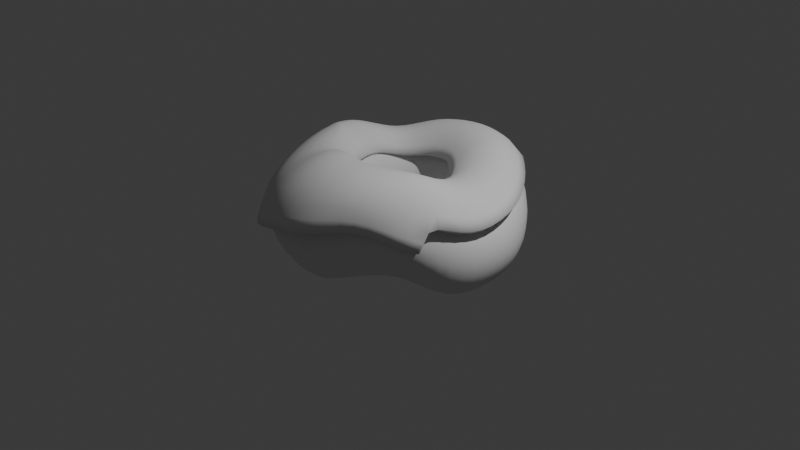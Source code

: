 # Source: doughnut.blend  (saved by Blender 4.0.36; exported with 4.5.12 LTS)
import bpy
from mathutils import Matrix  # noqa: F401  (used for matrix-valued properties, if any)

bpy.ops.wm.read_factory_settings(use_empty=True)
scene = bpy.context.scene
scene.name = 'Scene'

# ---- collections
col_collection = bpy.data.collections.new('Collection'); scene.collection.children.link(col_collection)

# ---- world
world_world = bpy.data.worlds.new('World'); scene.world = world_world
world_world.use_nodes = True; world_world.node_tree.nodes.clear()
_N = world_world.node_tree.nodes; _L = world_world.node_tree.links
n0 = _N.new('ShaderNodeOutputWorld'); n0.name = 'World Output'; n0.location = (300, 300)
n1 = _N.new('ShaderNodeBackground'); n1.name = 'Background'; n1.location = (10, 300)
n1.inputs[0].default_value = (0.05088, 0.05088, 0.05088, 1.0)
_L.new(n1.outputs[0], n0.inputs[0])
n0.is_active_output = True
world_world.color = (0.05088, 0.05088, 0.05088)
world_world.use_sun_shadow = False
world_world.sun_shadow_jitter_overblur = 0.0

# ---- cameras
cam_camera = bpy.data.cameras.new('Camera')
cam_camera.clip_end = 100.0
cam_camera.ortho_scale = 7.314

# ---- lights
light_light = bpy.data.lights.new('Light', 'POINT')
light_light.transmission_factor = 0.0
light_light.use_soft_falloff = False
light_light.energy = 1000.0
light_light.shadow_soft_size = 0.1
light_light.shadow_maximum_resolution = 0.006
light_light.use_absolute_resolution = True

# ---- meshes
me_torus = bpy.data.meshes.new('Torus')
me_torus.from_pydata([(1.345, -0.01655, 0.03066), (1.288, -0.02385, 0.2424), (1.136, -0.01575, 0.4111), (0.921, 0.002464, 0.503), (0.6856, 0.05237, 0.5206), (0.4957, 0.1185, 0.4308), (0.4471, 0.1222, 0.2097), (0.5572, 0.07214, -0.08131), (0.7367, 0.03043, -0.307), (0.9456, 0.00165, -0.396), (1.149, -0.006888, -0.3421), (1.294, -0.01158, -0.1832), (1.316, 0.2458, 0.03691), (1.258, 0.2341, 0.2478), (1.1, 0.2131, 0.4002), (0.8773, 0.1925, 0.4818), (0.6498, 0.1976, 0.4858), (0.4688, 0.2318, 0.3927), (0.4277, 0.222, 0.1737), (0.5413, 0.1784, -0.1123), (0.7252, 0.1578, -0.3311), (0.9276, 0.1808, -0.4015), (1.125, 0.2169, -0.3392), (1.267, 0.2406, -0.1786), (1.216, 0.5212, 0.04826), (1.15, 0.5095, 0.2655), (0.9867, 0.4775, 0.4242), (0.766, 0.4352, 0.4901), (0.5768, 0.3546, 0.4639), (0.4151, 0.3465, 0.361), (0.3858, 0.3195, 0.1415), (0.5008, 0.2838, -0.138), (0.6802, 0.2901, -0.3441), (0.8727, 0.3602, -0.4014), (1.056, 0.4377, -0.3378), (1.182, 0.4961, -0.1734), (1.024, 0.8167, 0.08327), (0.9592, 0.7987, 0.3025), (0.8175, 0.736, 0.4575), (0.6406, 0.6325, 0.4866), (0.4738, 0.5141, 0.4563), (0.336, 0.4594, 0.337), (0.3225, 0.4123, 0.1152), (0.4365, 0.3861, -0.1551), (0.6011, 0.4267, -0.3425), (0.7703, 0.5388, -0.3944), (0.9203, 0.6648, -0.3238), (1.013, 0.7664, -0.1485), (0.7842, 1.087, 0.1208), (0.7208, 1.066, 0.3427), (0.6102, 0.9685, 0.4915), (0.4644, 0.8347, 0.5391), (0.3424, 0.6648, 0.463), (0.2346, 0.563, 0.3234), (0.2404, 0.4959, 0.09629), (0.3514, 0.4815, -0.1626), (0.4952, 0.5518, -0.3356), (0.6328, 0.7006, -0.3845), (0.7425, 0.8713, -0.3061), (0.7974, 1.014, -0.1211), (0.5461, 1.286, 0.1377), (0.4878, 1.26, 0.3614), (0.4068, 1.138, 0.5066), (0.323, 1.013, 0.5404), (0.1872, 0.7908, 0.4787), (0.1198, 0.6491, 0.3166), (0.1444, 0.5645, 0.08439), (0.248, 0.5631, -0.1612), (0.3725, 0.6546, -0.3313), (0.4811, 0.8272, -0.3814), (0.553, 1.029, -0.2991), (0.5764, 1.198, -0.1093), (0.3109, 1.411, 0.1377), (0.2603, 1.38, 0.3602), (0.2012, 1.243, 0.5039), (0.114, 1.055, 0.5462), (0.02308, 0.8655, 0.4788), (-0.006166, 0.7064, 0.3103), (0.04097, 0.6123, 0.0773), (0.1354, 0.6206, -0.1596), (0.2363, 0.731, -0.3281), (0.2843, 0.9454, -0.3648), (0.3207, 1.166, -0.2822), (0.3279, 1.338, -0.09638), (0.01041, 1.509, 0.1382), (-0.01083, 1.451, 0.3445), (-0.05032, 1.303, 0.4873), (-0.09991, 1.102, 0.5308), (-0.1495, 0.9003, 0.4673), (-0.1427, 0.7343, 0.303), (-0.07346, 0.639, 0.07284), (0.01692, 0.652, -0.1601), (0.06869, 0.795, -0.3154), (0.06292, 1.038, -0.3419), (0.05054, 1.274, -0.2575), (0.03927, 1.439, -0.08555), (-0.2684, 1.507, 0.1021), (-0.2881, 1.445, 0.3063), (-0.3274, 1.315, 0.4635), (-0.3091, 1.093, 0.5037), (-0.3135, 0.8961, 0.4496), (-0.2729, 0.7323, 0.2917), (-0.189, 0.6395, 0.06629), (-0.1038, 0.6562, -0.1634), (-0.09371, 0.8159, -0.3111), (-0.1518, 1.07, -0.3378), (-0.2266, 1.318, -0.2554), (-0.2747, 1.483, -0.09198), (-0.5423, 1.448, 0.05752), (-0.5631, 1.389, 0.2613), (-0.5672, 1.261, 0.423), (-0.503, 1.045, 0.4727), (-0.4458, 0.8505, 0.4253), (-0.3818, 0.7, 0.2765), (-0.2928, 0.6115, 0.05367), (-0.2175, 0.6303, -0.1721), (-0.2387, 0.7901, -0.3188), (-0.3313, 1.034, -0.3541), (-0.4414, 1.269, -0.2835), (-0.5202, 1.424, -0.1314), (-0.7456, 1.306, -0.0009247), (-0.7705, 1.256, 0.2041), (-0.7409, 1.136, 0.3719), (-0.644, 0.9489, 0.4422), (-0.5556, 0.7778, 0.4072), (-0.4736, 0.646, 0.2659), (-0.3835, 0.5632, 0.0451), (-0.3195, 0.578, -0.183), (-0.361, 0.7233, -0.3344), (-0.4701, 0.9414, -0.3806), (-0.5933, 1.149, -0.3236), (-0.6959, 1.282, -0.1846), (-0.9256, 1.128, -0.03892), (-0.9455, 1.09, 0.1712), (-0.8806, 0.9821, 0.3415), (-0.7592, 0.8277, 0.4242), (-0.6443, 0.6871, 0.4025), (-0.5499, 0.5727, 0.2646), (-0.459, 0.4985, 0.0436), (-0.4089, 0.5085, -0.1884), (-0.4636, 0.6277, -0.3488), (-0.5889, 0.8107, -0.4055), (-0.7273, 0.9853, -0.3604), (-0.8522, 1.1, -0.2267), (-1.116, 0.9718, -0.01026), (-1.11, 0.933, 0.2004), (-1.007, 0.8297, 0.3608), (-0.8502, 0.6977, 0.4376), (-0.7137, 0.5835, 0.4152), (-0.607, 0.4854, 0.2726), (-0.5172, 0.4207, 0.04751), (-0.4847, 0.4267, -0.1871), (-0.558, 0.5223, -0.3521), (-0.7038, 0.6737, -0.4087), (-0.8682, 0.8239, -0.3586), (-1.023, 0.9314, -0.214), (-1.26, 0.8076, 0.05579), (-1.239, 0.7808, 0.272), (-1.113, 0.6874, 0.4174), (-0.9312, 0.5708, 0.4776), (-0.77, 0.4699, 0.4392), (-0.6472, 0.387, 0.2847), (-0.5606, 0.3314, 0.05393), (-0.5476, 0.3346, -0.1816), (-0.6476, 0.414, -0.3439), (-0.8163, 0.5392, -0.3927), (-1.003, 0.6674, -0.3293), (-1.171, 0.7646, -0.1658), (-1.34, 0.6027, 0.1031), (-1.309, 0.589, 0.3222), (-1.172, 0.5167, 0.4587), (-0.9956, 0.435, 0.5212), (-0.81, 0.349, 0.4637), (-0.6716, 0.2797, 0.2955), (-0.5887, 0.2337, 0.05902), (-0.5968, 0.2351, -0.1754), (-0.7161, 0.2946, -0.3321), (-0.9025, 0.3921, -0.3689), (-1.101, 0.4933, -0.2912), (-1.262, 0.5679, -0.1215), (-1.381, 0.3698, 0.1326), (-1.312, 0.5576, 0.3254), (-1.207, 0.3199, 0.4879), (-1.024, 0.2729, 0.5436), (-0.9989, 0.2668, 0.5364), (-0.6798, 0.1656, 0.2989), (-0.6024, 0.1305, 0.05899), (-0.6258, 0.1278, -0.173), (-0.7554, 0.161, -0.3268), (-0.9545, 0.2235, -0.3583), (-1.161, 0.2922, -0.2699), (-1.316, 0.3489, -0.08708), (-1.382, 0.3346, 0.1338), (-1.338, 0.3215, 0.3388), (-1.207, 0.2901, 0.4892), (-1.186, 0.09985, 0.4975), (-0.9971, 0.09357, 0.538), (-0.6756, 0.04821, 0.2974), (-0.6013, 0.02738, 0.0578), (-0.6293, 0.01476, -0.1733), (-0.7634, 0.01818, -0.327), (-0.9677, 0.04016, -0.3585), (-1.179, 0.06844, -0.2701), (-1.337, 0.0957, -0.08681), (-1.394, 0.0719, 0.1341), (-1.345, 0.07118, 0.3393), (-1.207, 0.07058, 0.4898), (-1.018, 0.06987, 0.5453), (-0.9627, -0.08224, 0.5373), (-0.6523, -0.06668, 0.3016), (-0.5815, -0.07237, 0.06271), (-0.6093, -0.09799, -0.1737), (-0.7486, -0.1121, -0.311), (-0.9518, -0.1275, -0.3383), (-1.158, -0.1463, -0.2578), (-1.311, -0.1585, -0.08684), (-1.359, -0.1913, 0.134), (-1.306, -0.1794, 0.339), (-1.166, -0.1487, 0.4893), (-0.9789, -0.1117, 0.5447), (-0.7425, -0.2174, 0.481), (-0.6089, -0.1718, 0.3189), (-0.5436, -0.1636, 0.07825), (-0.5676, -0.2058, -0.173), (-0.7039, -0.244, -0.3035), (-0.9002, -0.2943, -0.3248), (-1.098, -0.3457, -0.2367), (-1.241, -0.3908, -0.07148), (-1.275, -0.4437, 0.134), (-1.225, -0.4251, 0.339), (-1.088, -0.376, 0.4891), (-0.9079, -0.3062, 0.5443), (-0.6671, -0.3446, 0.5078), (-0.5495, -0.2592, 0.3543), (-0.49, -0.2422, 0.1056), (-0.509, -0.2972, -0.1602), (-0.6319, -0.3755, -0.3079), (-0.8103, -0.465, -0.3328), (-0.9883, -0.5556, -0.2493), (-1.225, -0.4214, -0.071), (-1.143, -0.6858, 0.134), (-1.098, -0.6735, 0.339), (-0.9761, -0.6091, 0.4891), (-0.7081, -0.632, 0.5749), (-0.5708, -0.4477, 0.548), (-0.4723, -0.3343, 0.3954), (-0.4204, -0.31, 0.137), (-0.4337, -0.3743, -0.1412), (-0.5367, -0.4928, -0.3132), (-0.6855, -0.6293, -0.3578), (-0.8365, -0.7565, -0.2801), (-0.9502, -0.848, -0.1015), (-0.7863, -1.081, 0.1284), (-0.9317, -0.9012, 0.3429), (-0.6805, -0.9371, 0.5414), (-0.5666, -0.7396, 0.6208), (-0.457, -0.5266, 0.5967), (-0.3796, -0.3957, 0.437), (-0.3362, -0.3669, 0.1666), (-0.3437, -0.4345, -0.1203), (-0.4214, -0.5913, -0.3139), (-0.5359, -0.7658, -0.3758), (-0.6544, -0.9244, -0.3036), (-0.7468, -1.033, -0.1147), (-0.5543, -1.194, 0.1922), (-0.5388, -1.149, 0.4274), (-0.4843, -1.012, 0.603), (-0.4059, -0.7967, 0.6739), (-0.3289, -0.5778, 0.6424), (-0.2741, -0.4427, 0.4716), (-0.2401, -0.4109, 0.1898), (-0.2439, -0.473, -0.09016), (-0.293, -0.6677, -0.303), (-0.3701, -0.8693, -0.3732), (-0.4554, -1.034, -0.2787), (-0.5233, -1.146, -0.06876), (-0.3028, -1.246, 0.2602), (-0.2974, -1.189, 0.4975), (-0.27, -1.032, 0.66), (-0.2307, -0.823, 0.7245), (-0.1903, -0.6102, 0.6737), (-0.1594, -0.4744, 0.4921), (-0.1391, -0.4285, 0.2204), (-0.1359, -0.4933, -0.05933), (-0.1552, -0.7145, -0.283), (-0.1929, -0.9379, -0.3552), (-0.2403, -1.11, -0.2486), (-0.2807, -1.228, -0.02165), (-0.03867, -1.274, 0.2863), (-0.04389, -1.188, 0.5295), (-0.04424, -1.037, 0.6809), (-0.04443, -0.8317, 0.7365), (-0.04427, -0.6272, 0.681), (-0.03993, -0.4885, 0.4943), (-0.03564, -0.4237, 0.2518), (-0.02378, -0.4889, -0.02898), (-0.01321, -0.7248, -0.2572), (-0.008889, -0.9731, -0.3442), (-0.01667, -1.158, -0.2317), (-0.0277, -1.261, 6.884e-05), (0.2266, -1.248, 0.2864), (0.2108, -1.164, 0.529), (0.1816, -1.017, 0.6791), (0.1416, -0.8155, 0.734), (0.1016, -0.6144, 0.6791), (0.07394, -0.4599, 0.5168), (0.06739, -0.4122, 0.2772), (0.08937, -0.4746, -0.007403), (0.1296, -0.7015, -0.2384), (0.1698, -0.9294, -0.2947), (0.202, -1.118, -0.1824), (0.2224, -1.232, 0.03364), (0.4767, -1.123, 0.324), (0.4557, -1.089, 0.529), (0.3982, -0.9508, 0.6791), (0.3198, -0.7482, 0.734), (0.2413, -0.5637, 0.6791), (0.1839, -0.428, 0.529), (0.1672, -0.3859, 0.2868), (0.1999, -0.4442, 0.0002904), (0.2684, -0.6467, -0.2315), (0.3393, -0.8149, -0.2307), (0.4089, -0.979, -0.1097), (0.4607, -1.094, 0.08145), (0.7118, -0.9977, 0.324), (0.6813, -0.9688, 0.529), (0.5979, -0.8273, 0.6791), (0.484, -0.6432, 0.734), (0.3701, -0.4862, 0.6791), (0.2844, -0.3762, 0.5303), (0.2563, -0.3369, 0.2891), (0.3028, -0.3932, 0.0002904), (0.3972, -0.5606, -0.2315), (0.5001, -0.6775, -0.2047), (0.603, -0.795, -0.06863), (0.6813, -0.9159, 0.119), (0.9256, -0.871, 0.2672), (0.8841, -0.8368, 0.4914), (0.7729, -0.6766, 0.6791), (0.628, -0.5006, 0.734), (0.4856, -0.4082, 0.6604), (0.367, -0.2954, 0.5343), (0.329, -0.2614, 0.2939), (0.3929, -0.3187, 0.0002904), (0.5101, -0.4471, -0.2315), (0.6475, -0.5498, -0.2307), (0.7836, -0.6672, -0.1097), (0.8862, -0.7928, 0.06626), (1.107, -0.711, 0.1728), (1.052, -0.6514, 0.4505), (0.9222, -0.5255, 0.637), (0.75, -0.3756, 0.7047), (0.5819, -0.3168, 0.6291), (0.4305, -0.199, 0.5285), (0.3846, -0.1723, 0.2914), (0.4664, -0.2315, -0.006491), (0.6037, -0.3316, -0.2384), (0.7743, -0.4456, -0.2947), (0.94, -0.5485, -0.2045), (1.064, -0.6543, -0.04734), (1.24, -0.499, 0.1026), (1.182, -0.464, 0.3625), (1.039, -0.3824, 0.5472), (0.8453, -0.2601, 0.638), (0.6486, -0.2018, 0.5995), (0.4748, -0.09704, 0.5048), (0.4239, -0.07654, 0.2737), (0.5187, -0.1351, -0.02404), (0.6744, -0.2157, -0.2559), (0.8712, -0.3297, -0.364), (1.059, -0.4078, -0.3), (1.197, -0.4827, -0.1517), (1.322, -0.2728, 0.04108), (1.263, -0.2614, 0.2782), (1.111, -0.2117, 0.4672), (0.9069, -0.1427, 0.5597), (0.6838, -0.0793, 0.5612), (0.4972, 0.008769, 0.4703), (0.4453, 0.02221, 0.2448), (0.5493, -0.03299, -0.05017), (0.7193, -0.09442, -0.2802), (0.9265, -0.1682, -0.382), (1.129, -0.2249, -0.3435), (1.273, -0.2592, -0.1872)], [], [(0, 12, 13, 1), (1, 13, 14, 2), (2, 14, 15, 3), (3, 15, 16, 4), (4, 16, 17, 5), (5, 17, 18, 6), (6, 18, 19, 7), (7, 19, 20, 8), (8, 20, 21, 9), (9, 21, 22, 10), (10, 22, 23, 11), (11, 23, 12, 0), (12, 24, 25, 13), (13, 25, 26, 14), (14, 26, 27, 15), (15, 27, 28, 16), (16, 28, 29, 17), (17, 29, 30, 18), (18, 30, 31, 19), (19, 31, 32, 20), (20, 32, 33, 21), (21, 33, 34, 22), (22, 34, 35, 23), (23, 35, 24, 12), (24, 36, 37, 25), (25, 37, 38, 26), (26, 38, 39, 27), (27, 39, 40, 28), (28, 40, 41, 29), (29, 41, 42, 30), (30, 42, 43, 31), (31, 43, 44, 32), (32, 44, 45, 33), (33, 45, 46, 34), (34, 46, 47, 35), (35, 47, 36, 24), (36, 48, 49, 37), (37, 49, 50, 38), (38, 50, 51, 39), (39, 51, 52, 40), (40, 52, 53, 41), (41, 53, 54, 42), (42, 54, 55, 43), (43, 55, 56, 44), (44, 56, 57, 45), (45, 57, 58, 46), (46, 58, 59, 47), (47, 59, 48, 36), (48, 60, 61, 49), (49, 61, 62, 50), (50, 62, 63, 51), (51, 63, 64, 52), (52, 64, 65, 53), (53, 65, 66, 54), (54, 66, 67, 55), (55, 67, 68, 56), (56, 68, 69, 57), (57, 69, 70, 58), (58, 70, 71, 59), (59, 71, 60, 48), (60, 72, 73, 61), (61, 73, 74, 62), (62, 74, 75, 63), (63, 75, 76, 64), (64, 76, 77, 65), (65, 77, 78, 66), (66, 78, 79, 67), (67, 79, 80, 68), (68, 80, 81, 69), (69, 81, 82, 70), (70, 82, 83, 71), (71, 83, 72, 60), (72, 84, 85, 73), (73, 85, 86, 74), (74, 86, 87, 75), (75, 87, 88, 76), (76, 88, 89, 77), (77, 89, 90, 78), (78, 90, 91, 79), (79, 91, 92, 80), (80, 92, 93, 81), (81, 93, 94, 82), (82, 94, 95, 83), (83, 95, 84, 72), (84, 96, 97, 85), (85, 97, 98, 86), (86, 98, 99, 87), (87, 99, 100, 88), (88, 100, 101, 89), (89, 101, 102, 90), (90, 102, 103, 91), (91, 103, 104, 92), (92, 104, 105, 93), (93, 105, 106, 94), (94, 106, 107, 95), (95, 107, 96, 84), (96, 108, 109, 97), (97, 109, 110, 98), (98, 110, 111, 99), (99, 111, 112, 100), (100, 112, 113, 101), (101, 113, 114, 102), (102, 114, 115, 103), (103, 115, 116, 104), (104, 116, 117, 105), (105, 117, 118, 106), (106, 118, 119, 107), (107, 119, 108, 96), (108, 120, 121, 109), (109, 121, 122, 110), (110, 122, 123, 111), (111, 123, 124, 112), (112, 124, 125, 113), (113, 125, 126, 114), (114, 126, 127, 115), (115, 127, 128, 116), (116, 128, 129, 117), (117, 129, 130, 118), (118, 130, 131, 119), (119, 131, 120, 108), (120, 132, 133, 121), (121, 133, 134, 122), (122, 134, 135, 123), (123, 135, 136, 124), (124, 136, 137, 125), (125, 137, 138, 126), (126, 138, 139, 127), (127, 139, 140, 128), (128, 140, 141, 129), (129, 141, 142, 130), (130, 142, 143, 131), (131, 143, 132, 120), (132, 144, 145, 133), (133, 145, 146, 134), (134, 146, 147, 135), (135, 147, 148, 136), (136, 148, 149, 137), (137, 149, 150, 138), (138, 150, 151, 139), (139, 151, 152, 140), (140, 152, 153, 141), (141, 153, 154, 142), (142, 154, 155, 143), (143, 155, 144, 132), (144, 156, 157, 145), (145, 157, 158, 146), (146, 158, 159, 147), (147, 159, 160, 148), (148, 160, 161, 149), (149, 161, 162, 150), (150, 162, 163, 151), (151, 163, 164, 152), (152, 164, 165, 153), (153, 165, 166, 154), (154, 166, 167, 155), (155, 167, 156, 144), (156, 168, 169, 157), (157, 169, 170, 158), (158, 170, 171, 159), (159, 171, 172, 160), (160, 172, 173, 161), (161, 173, 174, 162), (162, 174, 175, 163), (163, 175, 176, 164), (164, 176, 177, 165), (165, 177, 178, 166), (166, 178, 179, 167), (167, 179, 168, 156), (168, 180, 181, 169), (169, 181, 182, 170), (170, 182, 183, 171), (171, 183, 184, 172), (172, 184, 185, 173), (173, 185, 186, 174), (174, 186, 187, 175), (175, 187, 188, 176), (176, 188, 189, 177), (177, 189, 190, 178), (178, 190, 191, 179), (179, 191, 180, 168), (180, 192, 193, 181), (181, 193, 194, 182), (182, 194, 195, 183), (183, 195, 196, 184), (184, 196, 197, 185), (185, 197, 198, 186), (186, 198, 199, 187), (187, 199, 200, 188), (188, 200, 201, 189), (189, 201, 202, 190), (190, 202, 203, 191), (191, 203, 192, 180), (192, 204, 205, 193), (193, 205, 206, 194), (194, 206, 207, 195), (195, 207, 208, 196), (196, 208, 209, 197), (197, 209, 210, 198), (198, 210, 211, 199), (199, 211, 212, 200), (200, 212, 213, 201), (201, 213, 214, 202), (202, 214, 215, 203), (203, 215, 204, 192), (204, 216, 217, 205), (205, 217, 218, 206), (206, 218, 219, 207), (207, 219, 220, 208), (208, 220, 221, 209), (209, 221, 222, 210), (210, 222, 223, 211), (211, 223, 224, 212), (212, 224, 225, 213), (213, 225, 226, 214), (214, 226, 227, 215), (215, 227, 216, 204), (216, 228, 229, 217), (217, 229, 230, 218), (218, 230, 231, 219), (219, 231, 232, 220), (220, 232, 233, 221), (221, 233, 234, 222), (222, 234, 235, 223), (223, 235, 236, 224), (224, 236, 237, 225), (225, 237, 238, 226), (226, 238, 239, 227), (227, 239, 228, 216), (228, 240, 241, 229), (229, 241, 242, 230), (230, 242, 243, 231), (231, 243, 244, 232), (232, 244, 245, 233), (233, 245, 246, 234), (234, 246, 247, 235), (235, 247, 248, 236), (236, 248, 249, 237), (237, 249, 250, 238), (238, 250, 251, 239), (239, 251, 240, 228), (240, 252, 253, 241), (241, 253, 254, 242), (242, 254, 255, 243), (243, 255, 256, 244), (244, 256, 257, 245), (245, 257, 258, 246), (246, 258, 259, 247), (247, 259, 260, 248), (248, 260, 261, 249), (249, 261, 262, 250), (250, 262, 263, 251), (251, 263, 252, 240), (252, 264, 265, 253), (253, 265, 266, 254), (254, 266, 267, 255), (255, 267, 268, 256), (256, 268, 269, 257), (257, 269, 270, 258), (258, 270, 271, 259), (259, 271, 272, 260), (260, 272, 273, 261), (261, 273, 274, 262), (262, 274, 275, 263), (263, 275, 264, 252), (264, 276, 277, 265), (265, 277, 278, 266), (266, 278, 279, 267), (267, 279, 280, 268), (268, 280, 281, 269), (269, 281, 282, 270), (270, 282, 283, 271), (271, 283, 284, 272), (272, 284, 285, 273), (273, 285, 286, 274), (274, 286, 287, 275), (275, 287, 276, 264), (276, 288, 289, 277), (277, 289, 290, 278), (278, 290, 291, 279), (279, 291, 292, 280), (280, 292, 293, 281), (281, 293, 294, 282), (282, 294, 295, 283), (283, 295, 296, 284), (284, 296, 297, 285), (285, 297, 298, 286), (286, 298, 299, 287), (287, 299, 288, 276), (288, 300, 301, 289), (289, 301, 302, 290), (290, 302, 303, 291), (291, 303, 304, 292), (292, 304, 305, 293), (293, 305, 306, 294), (294, 306, 307, 295), (295, 307, 308, 296), (296, 308, 309, 297), (297, 309, 310, 298), (298, 310, 311, 299), (299, 311, 300, 288), (300, 312, 313, 301), (301, 313, 314, 302), (302, 314, 315, 303), (303, 315, 316, 304), (304, 316, 317, 305), (305, 317, 318, 306), (306, 318, 319, 307), (307, 319, 320, 308), (308, 320, 321, 309), (309, 321, 322, 310), (310, 322, 323, 311), (311, 323, 312, 300), (312, 324, 325, 313), (313, 325, 326, 314), (314, 326, 327, 315), (315, 327, 328, 316), (316, 328, 329, 317), (317, 329, 330, 318), (318, 330, 331, 319), (319, 331, 332, 320), (320, 332, 333, 321), (321, 333, 334, 322), (322, 334, 335, 323), (323, 335, 324, 312), (324, 336, 337, 325), (325, 337, 338, 326), (326, 338, 339, 327), (327, 339, 340, 328), (328, 340, 341, 329), (329, 341, 342, 330), (330, 342, 343, 331), (331, 343, 344, 332), (332, 344, 345, 333), (333, 345, 346, 334), (334, 346, 347, 335), (335, 347, 336, 324), (336, 348, 349, 337), (337, 349, 350, 338), (338, 350, 351, 339), (339, 351, 352, 340), (340, 352, 353, 341), (341, 353, 354, 342), (342, 354, 355, 343), (343, 355, 356, 344), (344, 356, 357, 345), (345, 357, 358, 346), (346, 358, 359, 347), (347, 359, 348, 336), (348, 360, 361, 349), (349, 361, 362, 350), (350, 362, 363, 351), (351, 363, 364, 352), (352, 364, 365, 353), (353, 365, 366, 354), (354, 366, 367, 355), (355, 367, 368, 356), (356, 368, 369, 357), (357, 369, 370, 358), (358, 370, 371, 359), (359, 371, 360, 348), (360, 372, 373, 361), (361, 373, 374, 362), (362, 374, 375, 363), (363, 375, 376, 364), (364, 376, 377, 365), (365, 377, 378, 366), (366, 378, 379, 367), (367, 379, 380, 368), (368, 380, 381, 369), (369, 381, 382, 370), (370, 382, 383, 371), (371, 383, 372, 360), (372, 0, 1, 373), (373, 1, 2, 374), (374, 2, 3, 375), (375, 3, 4, 376), (376, 4, 5, 377), (377, 5, 6, 378), (378, 6, 7, 379), (379, 7, 8, 380), (380, 8, 9, 381), (381, 9, 10, 382), (382, 10, 11, 383), (383, 11, 0, 372)])
me_torus.polygons.foreach_set('use_smooth', [True] * 384)
_uv = me_torus.uv_layers.new(name='UVMap')
_uv.uv.foreach_set('vector', [0.5, 0.5, 0.5312, 0.5, 0.5312, 0.5833, 0.4993, 0.584, 0.4993, 0.584, 0.5312, 0.5833, 0.5304, 0.6671, 0.5001, 0.6685, 0.5001, 0.6685, 0.5304, 0.6671, 0.5295, 0.7528, 0.502, 0.7411, 0.502, 0.7411, 0.5295, 0.7528, 0.5348, 0.8277, 0.509, 0.8266, 0.509, 0.8266, 0.5348, 0.8277, 0.5431, 0.8803, 0.5146, 0.8752, 0.5146, 0.8752, 0.5431, 0.8803, 0.5485, 0.9512, 0.5212, 0.9363, 0.5187, -0.07327, 0.5474, -0.05272, 0.5423, 0.05492, 0.5162, 0.04047, 0.5162, 0.04047, 0.5423, 0.05492, 0.5344, 0.162, 0.507, 0.154, 0.507, 0.154, 0.5344, 0.162, 0.5313, 0.25, 0.5009, 0.2492, 0.5009, 0.2492, 0.5313, 0.25, 0.5312, 0.3333, 0.5, 0.3333, 0.5, 0.3333, 0.5312, 0.3333, 0.5313, 0.4167, 0.5, 0.4167, 0.5, 0.4167, 0.5313, 0.4167, 0.5312, 0.5, 0.5, 0.5, 0.5312, 0.5, 0.5625, 0.5, 0.5625, 0.5833, 0.5312, 0.5833, 0.5312, 0.5833, 0.5625, 0.5833, 0.5622, 0.667, 0.5304, 0.6671, 0.5304, 0.6671, 0.5622, 0.667, 0.5607, 0.7539, 0.5295, 0.7528, 0.5295, 0.7528, 0.5607, 0.7539, 0.5622, 0.8317, 0.5348, 0.8277, 0.5348, 0.8277, 0.5622, 0.8317, 0.5709, 0.8886, 0.5431, 0.8803, 0.5431, 0.8803, 0.5709, 0.8886, 0.5746, 0.9662, 0.5485, 0.9512, 0.5474, -0.05272, 0.574, -0.0342, 0.5684, 0.06766, 0.5423, 0.05492, 0.5423, 0.05492, 0.5684, 0.06766, 0.563, 0.166, 0.5344, 0.162, 0.5344, 0.162, 0.563, 0.166, 0.5625, 0.25, 0.5313, 0.25, 0.5313, 0.25, 0.5625, 0.25, 0.5625, 0.3333, 0.5312, 0.3333, 0.5312, 0.3333, 0.5625, 0.3333, 0.5625, 0.4167, 0.5313, 0.4167, 0.5313, 0.4167, 0.5625, 0.4167, 0.5625, 0.5, 0.5312, 0.5, 0.5625, 0.5, 0.5937, 0.5, 0.5938, 0.5833, 0.5625, 0.5833, 0.5625, 0.5833, 0.5938, 0.5833, 0.5938, 0.6667, 0.5622, 0.667, 0.5622, 0.667, 0.5938, 0.6667, 0.6054, 0.7518, 0.5607, 0.7539, 0.5607, 0.7539, 0.6054, 0.7518, 0.5929, 0.8344, 0.5622, 0.8317, 0.5622, 0.8317, 0.5929, 0.8344, 0.5987, 0.899, 0.5709, 0.8886, 0.5709, 0.8886, 0.5987, 0.899, 0.6009, 0.9797, 0.5746, 0.9662, 0.574, -0.0342, 0.6004, -0.01974, 0.5961, 0.0771, 0.5684, 0.06766, 0.5684, 0.06766, 0.5961, 0.0771, 0.5938, 0.1667, 0.563, 0.166, 0.563, 0.166, 0.5938, 0.1667, 0.5938, 0.25, 0.5625, 0.25, 0.5625, 0.25, 0.5938, 0.25, 0.5938, 0.3333, 0.5625, 0.3333, 0.5625, 0.3333, 0.5938, 0.3333, 0.5937, 0.4167, 0.5625, 0.4167, 0.5625, 0.4167, 0.5937, 0.4167, 0.5937, 0.5, 0.5625, 0.5, 0.5937, 0.5, 0.625, 0.5, 0.625, 0.5833, 0.5938, 0.5833, 0.5938, 0.5833, 0.625, 0.5833, 0.625, 0.6667, 0.5938, 0.6667, 0.5938, 0.6667, 0.625, 0.6667, 0.625, 0.75, 0.6054, 0.7518, 0.6054, 0.7518, 0.625, 0.75, 0.6245, 0.8359, 0.5929, 0.8344, 0.5929, 0.8344, 0.6245, 0.8359, 0.6282, 0.909, 0.5987, 0.899, 0.5987, 0.899, 0.6282, 0.909, 0.6293, 0.9906, 0.6009, 0.9797, 0.6004, -0.01974, 0.6286, -0.009829, 0.6254, 0.08198, 0.5961, 0.0771, 0.5961, 0.0771, 0.6254, 0.08198, 0.625, 0.1667, 0.5938, 0.1667, 0.5938, 0.1667, 0.625, 0.1667, 0.625, 0.25, 0.5938, 0.25, 0.5938, 0.25, 0.625, 0.25, 0.625, 0.3333, 0.5938, 0.3333, 0.5938, 0.3333, 0.625, 0.3333, 0.625, 0.4167, 0.5937, 0.4167, 0.5937, 0.4167, 0.625, 0.4167, 0.625, 0.5, 0.5937, 0.5, 0.625, 0.5, 0.6563, 0.5, 0.6563, 0.5833, 0.625, 0.5833, 0.625, 0.5833, 0.6563, 0.5833, 0.6562, 0.6667, 0.625, 0.6667, 0.625, 0.6667, 0.6562, 0.6667, 0.6565, 0.7298, 0.625, 0.75, 0.625, 0.75, 0.6565, 0.7298, 0.6584, 0.8366, 0.6245, 0.8359, 0.6245, 0.8359, 0.6584, 0.8366, 0.6605, 0.916, 0.6282, 0.909, 0.6282, 0.909, 0.6605, 0.916, 0.6607, 0.9979, 0.6293, 0.9906, 0.6286, -0.009829, 0.6596, -0.004041, 0.6568, 0.08318, 0.6254, 0.08198, 0.6254, 0.08198, 0.6568, 0.08318, 0.6562, 0.1667, 0.625, 0.1667, 0.625, 0.1667, 0.6562, 0.1667, 0.6563, 0.25, 0.625, 0.25, 0.625, 0.25, 0.6563, 0.25, 0.6562, 0.3333, 0.625, 0.3333, 0.625, 0.3333, 0.6562, 0.3333, 0.6562, 0.4167, 0.625, 0.4167, 0.625, 0.4167, 0.6562, 0.4167, 0.6563, 0.5, 0.625, 0.5, 0.6563, 0.5, 0.6875, 0.5, 0.6875, 0.5833, 0.6563, 0.5833, 0.6563, 0.5833, 0.6875, 0.5833, 0.6877, 0.6671, 0.6562, 0.6667, 0.6562, 0.6667, 0.6877, 0.6671, 0.6892, 0.7532, 0.6565, 0.7298, 0.6565, 0.7298, 0.6892, 0.7532, 0.6929, 0.8378, 0.6584, 0.8366, 0.6584, 0.8366, 0.6929, 0.8378, 0.6954, 0.9188, 0.6605, 0.916, 0.6605, 0.916, 0.6954, 0.9188, 0.6936, 1.002, 0.6607, 0.9979, 0.6596, -0.004041, 0.6939, -0.001345, 0.6895, 0.08302, 0.6568, 0.08318, 0.6568, 0.08318, 0.6895, 0.08302, 0.6875, 0.1667, 0.6562, 0.1667, 0.6562, 0.1667, 0.6875, 0.1667, 0.6875, 0.25, 0.6563, 0.25, 0.6563, 0.25, 0.6875, 0.25, 0.6875, 0.3333, 0.6562, 0.3333, 0.6562, 0.3333, 0.6875, 0.3333, 0.6875, 0.4167, 0.6562, 0.4167, 0.6562, 0.4167, 0.6875, 0.4167, 0.6875, 0.5, 0.6563, 0.5, 0.6875, 0.5, 0.7188, 0.5, 0.7191, 0.5837, 0.6875, 0.5833, 0.6875, 0.5833, 0.7191, 0.5837, 0.7202, 0.6688, 0.6877, 0.6671, 0.6877, 0.6671, 0.7202, 0.6688, 0.7232, 0.7536, 0.6892, 0.7532, 0.6892, 0.7532, 0.7232, 0.7536, 0.7285, 0.8368, 0.6929, 0.8378, 0.6929, 0.8378, 0.7285, 0.8368, 0.7319, 0.9181, 0.6954, 0.9188, 0.6954, 0.9188, 0.7319, 0.9181, 0.7301, 1.001, 0.6936, 1.002, 0.6939, -0.001345, 0.7286, -0.001168, 0.7231, 0.0829, 0.6895, 0.08302, 0.6895, 0.08302, 0.7231, 0.0829, 0.7194, 0.1662, 0.6875, 0.1667, 0.6875, 0.1667, 0.7194, 0.1662, 0.7188, 0.25, 0.6875, 0.25, 0.6875, 0.25, 0.7188, 0.25, 0.7188, 0.3333, 0.6875, 0.3333, 0.6875, 0.3333, 0.7188, 0.3333, 0.7188, 0.4167, 0.6875, 0.4167, 0.6875, 0.4167, 0.7188, 0.4167, 0.7188, 0.5, 0.6875, 0.5, 0.7188, 0.5, 0.7506, 0.5002, 0.7517, 0.5842, 0.7191, 0.5837, 0.7191, 0.5837, 0.7517, 0.5842, 0.7542, 0.6682, 0.7202, 0.6688, 0.7202, 0.6688, 0.7542, 0.6682, 0.7583, 0.7516, 0.7232, 0.7536, 0.7232, 0.7536, 0.7583, 0.7516, 0.7651, 0.8328, 0.7285, 0.8368, 0.7285, 0.8368, 0.7651, 0.8328, 0.7692, 0.9159, 0.7319, 0.9181, 0.7319, 0.9181, 0.7692, 0.9159, 0.7664, 0.999, 0.7301, 1.001, 0.7286, -0.001168, 0.7648, -0.001715, 0.7574, 0.08246, 0.7231, 0.0829, 0.7231, 0.0829, 0.7574, 0.08246, 0.7522, 0.1659, 0.7194, 0.1662, 0.7194, 0.1662, 0.7522, 0.1659, 0.7503, 0.2499, 0.7188, 0.25, 0.7188, 0.25, 0.7503, 0.2499, 0.7501, 0.3333, 0.7188, 0.3333, 0.7188, 0.3333, 0.7501, 0.3333, 0.7502, 0.4167, 0.7188, 0.4167, 0.7188, 0.4167, 0.7502, 0.4167, 0.7506, 0.5002, 0.7188, 0.5, 0.7506, 0.5002, 0.783, 0.5007, 0.7849, 0.5835, 0.7517, 0.5842, 0.7517, 0.5842, 0.7849, 0.5835, 0.7881, 0.6667, 0.7542, 0.6682, 0.7542, 0.6682, 0.7881, 0.6667, 0.7935, 0.7449, 0.7583, 0.7516, 0.7583, 0.7516, 0.7935, 0.7449, 0.8004, 0.8247, 0.7651, 0.8328, 0.7651, 0.8328, 0.8004, 0.8247, 0.8037, 0.9112, 0.7692, 0.9159, 0.7692, 0.9159, 0.8037, 0.9112, 0.8006, 0.9972, 0.7664, 0.999, 0.7648, -0.001715, 0.7999, -0.002149, 0.7909, 0.08183, 0.7574, 0.08246, 0.7574, 0.08246, 0.7909, 0.08183, 0.785, 0.1673, 0.7522, 0.1659, 0.7522, 0.1659, 0.785, 0.1673, 0.7823, 0.2505, 0.7503, 0.2499, 0.7503, 0.2499, 0.7823, 0.2505, 0.7819, 0.3339, 0.7501, 0.3333, 0.7501, 0.3333, 0.7819, 0.3339, 0.7821, 0.4174, 0.7502, 0.4167, 0.7502, 0.4167, 0.7821, 0.4174, 0.783, 0.5007, 0.7506, 0.5002, 0.783, 0.5007, 0.8155, 0.5006, 0.818, 0.5841, 0.7849, 0.5835, 0.7849, 0.5835, 0.818, 0.5841, 0.8216, 0.6623, 0.7881, 0.6667, 0.7881, 0.6667, 0.8216, 0.6623, 0.8273, 0.7369, 0.7935, 0.7449, 0.7935, 0.7449, 0.8273, 0.7369, 0.833, 0.8167, 0.8004, 0.8247, 0.8004, 0.8247, 0.833, 0.8167, 0.835, 0.9072, 0.8037, 0.9112, 0.8037, 0.9112, 0.835, 0.9072, 0.8327, 0.9959, 0.8006, 0.9972, 0.7999, -0.002149, 0.8328, -0.002106, 0.8232, 0.08546, 0.7909, 0.08183, 0.7909, 0.08183, 0.8232, 0.08546, 0.8172, 0.1693, 0.785, 0.1673, 0.785, 0.1673, 0.8172, 0.1693, 0.8143, 0.2518, 0.7823, 0.2505, 0.7823, 0.2505, 0.8143, 0.2518, 0.8135, 0.3347, 0.7819, 0.3339, 0.7819, 0.3339, 0.8135, 0.3347, 0.8141, 0.4181, 0.7821, 0.4174, 0.7821, 0.4174, 0.8141, 0.4181, 0.8155, 0.5006, 0.783, 0.5007, 0.8155, 0.5006, 0.8488, 0.5002, 0.8519, 0.5802, 0.818, 0.5841, 0.818, 0.5841, 0.8519, 0.5802, 0.8548, 0.6568, 0.8216, 0.6623, 0.8216, 0.6623, 0.8548, 0.6568, 0.8588, 0.7325, 0.8273, 0.7369, 0.8273, 0.7369, 0.8588, 0.7325, 0.8628, 0.8117, 0.833, 0.8167, 0.833, 0.8167, 0.8628, 0.8117, 0.8653, 0.9041, 0.835, 0.9072, 0.835, 0.9072, 0.8653, 0.9041, 0.863, 0.995, 0.8327, 0.9959, 0.8328, -0.002106, 0.8638, -0.001509, 0.8549, 0.08752, 0.8232, 0.08546, 0.8232, 0.08546, 0.8549, 0.08752, 0.8488, 0.1705, 0.8172, 0.1693, 0.8172, 0.1693, 0.8488, 0.1705, 0.846, 0.2525, 0.8143, 0.2518, 0.8143, 0.2518, 0.846, 0.2525, 0.8452, 0.3348, 0.8135, 0.3347, 0.8135, 0.3347, 0.8452, 0.3348, 0.8466, 0.4175, 0.8141, 0.4181, 0.8141, 0.4181, 0.8466, 0.4175, 0.8488, 0.5002, 0.8155, 0.5006, 0.8488, 0.5002, 0.8811, 0.4998, 0.8844, 0.577, 0.8519, 0.5802, 0.8519, 0.5802, 0.8844, 0.577, 0.8868, 0.6536, 0.8548, 0.6568, 0.8548, 0.6568, 0.8868, 0.6536, 0.8888, 0.7328, 0.8588, 0.7325, 0.8588, 0.7325, 0.8888, 0.7328, 0.8915, 0.8106, 0.8628, 0.8117, 0.8628, 0.8117, 0.8915, 0.8106, 0.8943, 0.902, 0.8653, 0.9041, 0.8653, 0.9041, 0.8943, 0.902, 0.892, 0.9944, 0.863, 0.995, 0.8638, -0.001509, 0.8933, -0.000602, 0.8857, 0.08937, 0.8549, 0.08752, 0.8549, 0.08752, 0.8857, 0.08937, 0.8799, 0.1712, 0.8488, 0.1705, 0.8488, 0.1705, 0.8799, 0.1712, 0.8773, 0.2525, 0.846, 0.2525, 0.846, 0.2525, 0.8773, 0.2525, 0.8767, 0.3346, 0.8452, 0.3348, 0.8452, 0.3348, 0.8767, 0.3346, 0.8785, 0.417, 0.8466, 0.4175, 0.8466, 0.4175, 0.8785, 0.417, 0.8811, 0.4998, 0.8488, 0.5002, 0.8811, 0.4998, 0.911, 0.4997, 0.9133, 0.579, 0.8844, 0.577, 0.8844, 0.577, 0.9133, 0.579, 0.9154, 0.6521, 0.8868, 0.6536, 0.8868, 0.6536, 0.9154, 0.6521, 0.9176, 0.7321, 0.8888, 0.7328, 0.8888, 0.7328, 0.9176, 0.7321, 0.9205, 0.8104, 0.8915, 0.8106, 0.8915, 0.8106, 0.9205, 0.8104, 0.9228, 0.9004, 0.8943, 0.902, 0.8943, 0.902, 0.9228, 0.9004, 0.9207, 0.9938, 0.892, 0.9944, 0.8933, -0.000602, 0.9222, 0.0004466, 0.9159, 0.09097, 0.8857, 0.08937, 0.8857, 0.08937, 0.9159, 0.09097, 0.9108, 0.1725, 0.8799, 0.1712, 0.8799, 0.1712, 0.9108, 0.1725, 0.9083, 0.2529, 0.8773, 0.2525, 0.8773, 0.2525, 0.9083, 0.2529, 0.9076, 0.3347, 0.8767, 0.3346, 0.8767, 0.3346, 0.9076, 0.3347, 0.9091, 0.4178, 0.8785, 0.417, 0.8785, 0.417, 0.9091, 0.4178, 0.911, 0.4997, 0.8811, 0.4998, 0.911, 0.4997, 0.9399, 0.4981, 0.941, 0.581, 0.9133, 0.579, 0.9133, 0.579, 0.941, 0.581, 0.9429, 0.6543, 0.9154, 0.6521, 0.9154, 0.6521, 0.9429, 0.6543, 0.9456, 0.7293, 0.9176, 0.7321, 0.9176, 0.7321, 0.9456, 0.7293, 0.9485, 0.8131, 0.9205, 0.8104, 0.9205, 0.8104, 0.9485, 0.8131, 0.9539, 0.8955, 0.9228, 0.9004, 0.9228, 0.9004, 0.9539, 0.8955, 0.9489, 0.9936, 0.9207, 0.9938, 0.9222, 0.0004466, 0.9502, 0.001564, 0.9449, 0.09202, 0.9159, 0.09097, 0.9159, 0.09097, 0.9449, 0.09202, 0.9412, 0.1736, 0.9108, 0.1725, 0.9108, 0.1725, 0.9412, 0.1736, 0.9392, 0.2535, 0.9083, 0.2529, 0.9083, 0.2529, 0.9392, 0.2535, 0.9384, 0.3349, 0.9076, 0.3347, 0.9076, 0.3347, 0.9384, 0.3349, 0.9389, 0.4177, 0.9091, 0.4178, 0.9091, 0.4178, 0.9389, 0.4177, 0.9399, 0.4981, 0.911, 0.4997, 0.9399, 0.4981, 0.9695, 0.4991, 0.9447, 0.5803, 0.941, 0.581, 0.941, 0.581, 0.9447, 0.5803, 0.9718, 0.6574, 0.9429, 0.6543, 0.9429, 0.6543, 0.9718, 0.6574, 0.9731, 0.7306, 0.9456, 0.7293, 0.9456, 0.7293, 0.9731, 0.7306, 0.9733, 0.7396, 0.9485, 0.8131, 0.9485, 0.8131, 0.9733, 0.7396, 0.9788, 0.8957, 0.9539, 0.8955, 0.9539, 0.8955, 0.9788, 0.8957, 0.977, 0.9944, 0.9489, 0.9936, 0.9502, 0.001564, 0.9776, 0.002404, 0.9733, 0.09188, 0.9449, 0.09202, 0.9449, 0.09202, 0.9733, 0.09188, 0.971, 0.1731, 0.9412, 0.1736, 0.9412, 0.1736, 0.971, 0.1731, 0.9697, 0.253, 0.9392, 0.2535, 0.9392, 0.2535, 0.9697, 0.253, 0.9692, 0.3346, 0.9384, 0.3349, 0.9384, 0.3349, 0.9692, 0.3346, 0.969, 0.4171, 0.9389, 0.4177, 0.9389, 0.4177, 0.969, 0.4171, 0.9695, 0.4991, 0.9399, 0.4981, 0.9695, 0.4991, 0.9736, 0.5002, 0.9744, 0.5805, 0.9447, 0.5803, 0.9447, 0.5803, 0.9744, 0.5805, 0.9757, 0.6559, 0.9718, 0.6574, 0.9718, 0.6574, 0.9757, 0.6559, 1.002, 0.6694, 0.9731, 0.7306, 0.9731, 0.7306, 1.002, 0.6694, 1.003, 0.7479, 0.9733, 0.7396, 0.9733, 0.7396, 1.003, 0.7479, 1.008, 0.9056, 0.9788, 0.8957, 0.9788, 0.8957, 1.008, 0.9056, 1.007, 0.9953, 0.977, 0.9944, 0.9776, 0.002404, 1.006, 0.002397, 1.003, 0.08745, 0.9733, 0.09188, 0.9733, 0.09188, 1.003, 0.08745, 1.001, 0.1701, 0.971, 0.1731, 0.971, 0.1731, 1.001, 0.1701, 1.0, 0.2514, 0.9697, 0.253, 0.9697, 0.253, 1.0, 0.2514, 1.0, 0.3338, 0.9692, 0.3346, 0.9692, 0.3346, 1.0, 0.3338, 1.0, 0.4169, 0.969, 0.4171, 0.969, 0.4171, 1.0, 0.4169, 0.9736, 0.5002, 0.9695, 0.4991, -0.0267, 0.4993, 0.004337, 0.4999, 0.004524, 0.5826, -0.02612, 0.5895, -0.02612, 0.5895, 0.004524, 0.5826, 0.005082, 0.6613, -0.0248, 0.669, -0.0248, 0.669, 0.005082, 0.6613, 0.006257, 0.7361, 0.001256, 0.6688, 0.001256, 0.6688, 0.006257, 0.7361, 0.03244, 0.7504, 0.002718, 0.7446, 0.002718, 0.7446, 0.03244, 0.7504, 0.03289, 0.9007, 0.006605, 0.8981, 0.006605, 0.8981, 0.03289, 0.9007, 0.03141, 0.9949, 0.004356, 0.9954, 0.00389, 0.00293, 0.03264, 0.0006154, 0.03214, 0.08897, 0.002539, 0.09076, 0.002539, 0.09076, 0.03214, 0.08897, 0.03167, 0.1694, 0.001215, 0.1711, 0.001215, 0.1711, 0.03167, 0.1694, 0.0313, 0.2504, 0.0003301, 0.2514, 0.0003301, 0.2514, 0.0313, 0.2504, 0.03125, 0.3333, 8.925e-05, 0.3337, 8.925e-05, 0.3337, 0.03125, 0.3333, 0.03125, 0.4167, 4.897e-05, 0.4168, 4.897e-05, 0.4168, 0.03125, 0.4167, 0.004337, 0.4999, -0.0267, 0.4993, 0.004337, 0.4999, 0.03553, 0.5, 0.03554, 0.5833, 0.004524, 0.5826, 0.004524, 0.5826, 0.03554, 0.5833, 0.03562, 0.6647, 0.005082, 0.6613, 0.005082, 0.6613, 0.03562, 0.6647, 0.03654, 0.7418, 0.006257, 0.7361, 0.006257, 0.7361, 0.03654, 0.7418, 0.06682, 0.818, 0.03244, 0.7504, 0.03244, 0.7504, 0.06682, 0.818, 0.06137, 0.8986, 0.03289, 0.9007, 0.03289, 0.9007, 0.06137, 0.8986, 0.05981, 0.9896, 0.03141, 0.9949, 0.03264, 0.0006154, 0.05927, -0.006284, 0.06214, 0.0854, 0.03214, 0.08897, 0.03214, 0.08897, 0.06214, 0.0854, 0.06255, 0.1675, 0.03167, 0.1694, 0.03167, 0.1694, 0.06255, 0.1675, 0.0625, 0.25, 0.0313, 0.2504, 0.0313, 0.2504, 0.0625, 0.25, 0.0625, 0.3333, 0.03125, 0.3333, 0.03125, 0.3333, 0.0625, 0.3333, 0.0625, 0.4167, 0.03125, 0.4167, 0.03125, 0.4167, 0.0625, 0.4167, 0.03553, 0.5, 0.004337, 0.4999, 0.03553, 0.5, 0.06678, 0.5, 0.06718, 0.5831, 0.03554, 0.5833, 0.03554, 0.5833, 0.06718, 0.5831, 0.06867, 0.6644, 0.03562, 0.6647, 0.03562, 0.6647, 0.06867, 0.6644, 0.07051, 0.7412, 0.03654, 0.7418, 0.03654, 0.7418, 0.07051, 0.7412, 0.0941, 0.8141, 0.06682, 0.818, 0.06682, 0.818, 0.0941, 0.8141, 0.08454, 0.8909, 0.06137, 0.8986, 0.06137, 0.8986, 0.08454, 0.8909, 0.08443, 0.9809, 0.05981, 0.9896, 0.05927, -0.006284, 0.08554, -0.01755, 0.09043, 0.07823, 0.06214, 0.0854, 0.06214, 0.0854, 0.09043, 0.07823, 0.09373, 0.1666, 0.06255, 0.1675, 0.06255, 0.1675, 0.09373, 0.1666, 0.09375, 0.25, 0.0625, 0.25, 0.0625, 0.25, 0.09375, 0.25, 0.09375, 0.3333, 0.0625, 0.3333, 0.0625, 0.3333, 0.09375, 0.3333, 0.06678, 0.4167, 0.0625, 0.4167, 0.0625, 0.4167, 0.06678, 0.4167, 0.06678, 0.5, 0.03553, 0.5, 0.06678, 0.5, 0.09892, 0.4996, 0.1007, 0.5818, 0.06718, 0.5831, 0.06718, 0.5831, 0.1007, 0.5818, 0.1034, 0.6564, 0.06867, 0.6644, 0.06867, 0.6644, 0.1034, 0.6564, 0.1285, 0.7244, 0.07051, 0.7412, 0.07051, 0.7412, 0.1285, 0.7244, 0.1179, 0.8112, 0.0941, 0.8141, 0.0941, 0.8141, 0.1179, 0.8112, 0.1063, 0.8839, 0.08454, 0.8909, 0.08454, 0.8909, 0.1063, 0.8839, 0.1096, 0.9703, 0.08443, 0.9809, 0.08554, -0.01755, 0.1125, -0.03192, 0.1186, 0.06841, 0.09043, 0.07823, 0.09043, 0.07823, 0.1186, 0.06841, 0.1236, 0.1631, 0.09373, 0.1666, 0.09373, 0.1666, 0.1236, 0.1631, 0.125, 0.25, 0.09375, 0.25, 0.09375, 0.25, 0.125, 0.25, 0.1251, 0.3335, 0.09375, 0.3333, 0.09375, 0.3333, 0.1251, 0.3335, 0.1257, 0.4172, 0.06678, 0.4167, 0.06678, 0.4167, 0.1257, 0.4172, 0.09892, 0.4996, 0.06678, 0.5, 0.09892, 0.4996, 0.1565, 0.5129, 0.1327, 0.5788, 0.1007, 0.5818, 0.1007, 0.5818, 0.1327, 0.5788, 0.1588, 0.6672, 0.1034, 0.6564, 0.1034, 0.6564, 0.1588, 0.6672, 0.1536, 0.7325, 0.1285, 0.7244, 0.1285, 0.7244, 0.1536, 0.7325, 0.1415, 0.8035, 0.1179, 0.8112, 0.1179, 0.8112, 0.1415, 0.8035, 0.1287, 0.8789, 0.1063, 0.8839, 0.1063, 0.8839, 0.1287, 0.8789, 0.1361, 0.9594, 0.1096, 0.9703, 0.1125, -0.03192, 0.1407, -0.04795, 0.1471, 0.05693, 0.1186, 0.06841, 0.1186, 0.06841, 0.1471, 0.05693, 0.1538, 0.1575, 0.1236, 0.1631, 0.1236, 0.1631, 0.1538, 0.1575, 0.1558, 0.2493, 0.125, 0.25, 0.125, 0.25, 0.1558, 0.2493, 0.156, 0.3354, 0.1251, 0.3335, 0.1251, 0.3335, 0.156, 0.3354, 0.1558, 0.4224, 0.1257, 0.4172, 0.1257, 0.4172, 0.1558, 0.4224, 0.1565, 0.5129, 0.09892, 0.4996, 0.1565, 0.5129, 0.182, 0.5537, 0.1824, 0.6369, 0.1327, 0.5788, 0.1327, 0.5788, 0.1824, 0.6369, 0.1823, 0.7001, 0.1588, 0.6672, 0.1588, 0.6672, 0.1823, 0.7001, 0.1773, 0.7526, 0.1536, 0.7325, 0.1536, 0.7325, 0.1773, 0.7526, 0.1663, 0.791, 0.1415, 0.8035, 0.1415, 0.8035, 0.1663, 0.791, 0.1545, 0.8686, 0.1287, 0.8789, 0.1287, 0.8789, 0.1545, 0.8686, 0.1643, 0.9494, 0.1361, 0.9594, 0.1407, -0.04795, 0.1702, -0.06328, 0.176, 0.04224, 0.1471, 0.05693, 0.1471, 0.05693, 0.176, 0.04224, 0.1851, 0.154, 0.1538, 0.1575, 0.1538, 0.1575, 0.1851, 0.154, 0.1865, 0.2498, 0.1558, 0.2493, 0.1558, 0.2493, 0.1865, 0.2498, 0.184, 0.3449, 0.156, 0.3354, 0.156, 0.3354, 0.184, 0.3449, 0.1824, 0.4447, 0.1558, 0.4224, 0.1558, 0.4224, 0.1824, 0.4447, 0.182, 0.5537, 0.1565, 0.5129, 0.182, 0.5537, 0.2097, 0.5984, 0.2093, 0.6858, 0.1824, 0.6369, 0.1824, 0.6369, 0.2093, 0.6858, 0.2076, 0.7408, 0.1823, 0.7001, 0.1823, 0.7001, 0.2076, 0.7408, 0.2032, 0.7782, 0.1773, 0.7526, 0.1773, 0.7526, 0.2032, 0.7782, 0.1951, 0.7999, 0.1663, 0.791, 0.1663, 0.791, 0.1951, 0.7999, 0.1871, 0.8697, 0.1545, 0.8686, 0.1545, 0.8686, 0.1871, 0.8697, 0.1932, 0.9368, 0.1643, 0.9494, 0.1702, -0.06328, 0.2004, -0.08262, 0.2068, 0.02727, 0.176, 0.04224, 0.176, 0.04224, 0.2068, 0.02727, 0.2162, 0.1492, 0.1851, 0.154, 0.1851, 0.154, 0.2162, 0.1492, 0.2168, 0.2483, 0.1865, 0.2498, 0.1865, 0.2498, 0.2168, 0.2483, 0.2131, 0.3309, 0.184, 0.3449, 0.184, 0.3449, 0.2131, 0.3309, 0.2099, 0.4664, 0.1824, 0.4447, 0.1824, 0.4447, 0.2099, 0.4664, 0.2097, 0.5984, 0.182, 0.5537, 0.2097, 0.5984, 0.2433, 0.626, 0.2433, 0.7203, 0.2093, 0.6858, 0.2093, 0.6858, 0.2433, 0.7203, 0.2392, 0.7682, 0.2076, 0.7408, 0.2076, 0.7408, 0.2392, 0.7682, 0.2359, 0.799, 0.2032, 0.7782, 0.2032, 0.7782, 0.2359, 0.799, 0.2294, 0.8107, 0.1951, 0.7999, 0.1951, 0.7999, 0.2294, 0.8107, 0.2267, 0.8735, 0.1871, 0.8697, 0.1871, 0.8697, 0.2267, 0.8735, 0.2285, 0.9248, 0.1932, 0.9368, 0.2004, -0.08262, 0.2358, -0.1015, 0.24, 0.0121, 0.2068, 0.02727, 0.2068, 0.02727, 0.24, 0.0121, 0.2477, 0.1418, 0.2162, 0.1492, 0.2162, 0.1492, 0.2477, 0.1418, 0.2481, 0.2511, 0.2168, 0.2483, 0.2168, 0.2483, 0.2481, 0.2511, 0.2464, 0.3337, 0.2131, 0.3309, 0.2131, 0.3309, 0.2464, 0.3337, 0.2436, 0.4769, 0.2099, 0.4664, 0.2099, 0.4664, 0.2436, 0.4769, 0.2433, 0.626, 0.2097, 0.5984, 0.2433, 0.626, 0.2809, 0.6324, 0.2817, 0.725, 0.2433, 0.7203, 0.2433, 0.7203, 0.2817, 0.725, 0.2802, 0.7737, 0.2392, 0.7682, 0.2392, 0.7682, 0.2802, 0.7737, 0.2779, 0.8047, 0.2359, 0.799, 0.2359, 0.799, 0.2779, 0.8047, 0.2772, 0.8155, 0.2294, 0.8107, 0.2294, 0.8107, 0.2772, 0.8155, 0.2762, 0.8696, 0.2267, 0.8735, 0.2267, 0.8735, 0.2762, 0.8696, 0.273, 0.9181, 0.2285, 0.9248, 0.2358, -0.1015, 0.2728, -0.1125, 0.283, 0.004674, 0.24, 0.0121, 0.24, 0.0121, 0.283, 0.004674, 0.2796, 0.1351, 0.2477, 0.1418, 0.2477, 0.1418, 0.2796, 0.1351, 0.277, 0.2407, 0.2481, 0.2511, 0.2481, 0.2511, 0.277, 0.2407, 0.2774, 0.3384, 0.2464, 0.3337, 0.2464, 0.3337, 0.2774, 0.3384, 0.2812, 0.4891, 0.2436, 0.4769, 0.2436, 0.4769, 0.2812, 0.4891, 0.2809, 0.6324, 0.2433, 0.626, 0.2809, 0.6324, 0.3165, 0.6327, 0.3152, 0.7255, 0.2817, 0.725, 0.2817, 0.725, 0.3152, 0.7255, 0.315, 0.7722, 0.2802, 0.7737, 0.2802, 0.7737, 0.315, 0.7722, 0.315, 0.8036, 0.2779, 0.8047, 0.2779, 0.8047, 0.315, 0.8036, 0.3154, 0.8136, 0.2772, 0.8155, 0.2772, 0.8155, 0.3154, 0.8136, 0.3156, 0.8615, 0.2762, 0.8696, 0.2762, 0.8696, 0.3156, 0.8615, 0.3157, 0.9141, 0.273, 0.9181, 0.2728, -0.1125, 0.3089, -0.1161, 0.3198, 0.003538, 0.283, 0.004674, 0.283, 0.004674, 0.3198, 0.003538, 0.3125, 0.1308, 0.2796, 0.1351, 0.2796, 0.1351, 0.3125, 0.1308, 0.3111, 0.2174, 0.277, 0.2407, 0.277, 0.2407, 0.3111, 0.2174, 0.312, 0.3417, 0.2774, 0.3384, 0.2774, 0.3384, 0.312, 0.3417, 0.3148, 0.5106, 0.2812, 0.4891, 0.2812, 0.4891, 0.3148, 0.5106, 0.3165, 0.6327, 0.2809, 0.6324, 0.3165, 0.6327, 0.3507, 0.634, 0.3497, 0.7247, 0.3152, 0.7255, 0.3152, 0.7255, 0.3497, 0.7247, 0.3508, 0.7705, 0.315, 0.7722, 0.315, 0.7722, 0.3508, 0.7705, 0.3526, 0.7989, 0.315, 0.8036, 0.315, 0.8036, 0.3526, 0.7989, 0.3521, 0.8083, 0.3154, 0.8136, 0.3154, 0.8136, 0.3521, 0.8083, 0.3503, 0.8582, 0.3156, 0.8615, 0.3156, 0.8615, 0.3503, 0.8582, 0.3472, 0.9131, 0.3157, 0.9141, 0.3089, -0.1161, 0.3466, -0.1156, 0.3556, 0.00452, 0.3198, 0.003538, 0.3198, 0.003538, 0.3556, 0.00452, 0.3478, 0.1239, 0.3125, 0.1308, 0.3125, 0.1308, 0.3478, 0.1239, 0.3507, 0.1949, 0.3111, 0.2174, 0.3111, 0.2174, 0.3507, 0.1949, 0.3532, 0.3201, 0.312, 0.3417, 0.312, 0.3417, 0.3532, 0.3201, 0.3529, 0.5262, 0.3148, 0.5106, 0.3148, 0.5106, 0.3529, 0.5262, 0.3507, 0.634, 0.3165, 0.6327, 0.3507, 0.634, 0.3843, 0.6336, 0.3821, 0.7019, 0.3497, 0.7247, 0.3497, 0.7247, 0.3821, 0.7019, 0.3865, 0.7639, 0.3508, 0.7705, 0.3508, 0.7705, 0.3865, 0.7639, 0.392, 0.791, 0.3526, 0.7989, 0.3526, 0.7989, 0.392, 0.791, 0.3866, 0.8017, 0.3521, 0.8083, 0.3521, 0.8083, 0.3866, 0.8017, 0.3858, 0.856, 0.3503, 0.8582, 0.3503, 0.8582, 0.3858, 0.856, 0.383, 0.9099, 0.3472, 0.9131, 0.3466, -0.1156, 0.3799, -0.1199, 0.3918, 0.004406, 0.3556, 0.00452, 0.3556, 0.00452, 0.3918, 0.004406, 0.3854, 0.1179, 0.3478, 0.1239, 0.3478, 0.1239, 0.3854, 0.1179, 0.3887, 0.1954, 0.3507, 0.1949, 0.3507, 0.1949, 0.3887, 0.1954, 0.3895, 0.3171, 0.3532, 0.3201, 0.3532, 0.3201, 0.3895, 0.3171, 0.387, 0.5115, 0.3529, 0.5262, 0.3529, 0.5262, 0.387, 0.5115, 0.3843, 0.6336, 0.3507, 0.634, 0.3843, 0.6336, 0.4139, 0.582, 0.4137, 0.6789, 0.3821, 0.7019, 0.3821, 0.7019, 0.4137, 0.6789, 0.4184, 0.7431, 0.3865, 0.7639, 0.3865, 0.7639, 0.4184, 0.7431, 0.4248, 0.776, 0.392, 0.791, 0.392, 0.791, 0.4248, 0.776, 0.4202, 0.8079, 0.3866, 0.8017, 0.3866, 0.8017, 0.4202, 0.8079, 0.4216, 0.8589, 0.3858, 0.856, 0.3858, 0.856, 0.4216, 0.8589, 0.4205, 0.9097, 0.383, 0.9099, 0.3799, -0.1199, 0.4166, -0.1166, 0.4262, 0.007066, 0.3918, 0.004406, 0.3918, 0.004406, 0.4262, 0.007066, 0.4201, 0.1211, 0.3854, 0.1179, 0.3854, 0.1179, 0.4201, 0.1211, 0.4175, 0.2187, 0.3887, 0.1954, 0.3887, 0.1954, 0.4175, 0.2187, 0.4182, 0.3567, 0.3895, 0.3171, 0.3895, 0.3171, 0.4182, 0.3567, 0.4156, 0.4711, 0.387, 0.5115, 0.387, 0.5115, 0.4156, 0.4711, 0.4139, 0.582, 0.3843, 0.6336, 0.4139, 0.582, 0.4411, 0.5423, 0.4418, 0.6378, 0.4137, 0.6789, 0.4137, 0.6789, 0.4418, 0.6378, 0.4446, 0.7087, 0.4184, 0.7431, 0.4184, 0.7431, 0.4446, 0.7087, 0.4529, 0.7564, 0.4248, 0.776, 0.4248, 0.776, 0.4529, 0.7564, 0.452, 0.8318, 0.4202, 0.8079, 0.4202, 0.8079, 0.452, 0.8318, 0.4557, 0.8691, 0.4216, 0.8589, 0.4216, 0.8589, 0.4557, 0.8691, 0.4578, 0.9135, 0.4205, 0.9097, 0.4166, -0.1166, 0.4525, -0.1077, 0.4585, 0.01441, 0.4262, 0.007066, 0.4262, 0.007066, 0.4585, 0.01441, 0.4509, 0.1309, 0.4201, 0.1211, 0.4201, 0.1211, 0.4509, 0.1309, 0.4426, 0.2394, 0.4175, 0.2187, 0.4175, 0.2187, 0.4426, 0.2394, 0.4424, 0.3437, 0.4182, 0.3567, 0.4182, 0.3567, 0.4424, 0.3437, 0.4407, 0.438, 0.4156, 0.4711, 0.4156, 0.4711, 0.4407, 0.438, 0.4411, 0.5423, 0.4139, 0.582, 0.4411, 0.5423, 0.4691, 0.51, 0.4691, 0.6002, 0.4418, 0.6378, 0.4418, 0.6378, 0.4691, 0.6002, 0.4716, 0.6807, 0.4446, 0.7087, 0.4446, 0.7087, 0.4716, 0.6807, 0.4775, 0.7419, 0.4529, 0.7564, 0.4529, 0.7564, 0.4775, 0.7419, 0.482, 0.8259, 0.452, 0.8318, 0.452, 0.8318, 0.482, 0.8259, 0.4848, 0.8734, 0.4557, 0.8691, 0.4557, 0.8691, 0.4848, 0.8734, 0.4913, 0.9231, 0.4578, 0.9135, 0.4525, -0.1077, 0.4869, -0.0926, 0.4886, 0.02618, 0.4585, 0.01441, 0.4585, 0.01441, 0.4886, 0.02618, 0.4796, 0.1429, 0.4509, 0.1309, 0.4509, 0.1309, 0.4796, 0.1429, 0.4718, 0.2456, 0.4426, 0.2394, 0.4426, 0.2394, 0.4718, 0.2456, 0.4693, 0.3344, 0.4424, 0.3437, 0.4424, 0.3437, 0.4693, 0.3344, 0.469, 0.419, 0.4407, 0.438, 0.4407, 0.438, 0.469, 0.419, 0.4691, 0.51, 0.4411, 0.5423, 0.4691, 0.51, 0.5, 0.5, 0.4993, 0.584, 0.4691, 0.6002, 0.4691, 0.6002, 0.4993, 0.584, 0.5001, 0.6685, 0.4716, 0.6807, 0.4716, 0.6807, 0.5001, 0.6685, 0.502, 0.7411, 0.4775, 0.7419, 0.4775, 0.7419, 0.502, 0.7411, 0.509, 0.8266, 0.482, 0.8259, 0.482, 0.8259, 0.509, 0.8266, 0.5146, 0.8752, 0.4848, 0.8734, 0.4848, 0.8734, 0.5146, 0.8752, 0.5212, 0.9363, 0.4913, 0.9231, 0.4869, -0.0926, 0.5187, -0.07327, 0.5162, 0.04047, 0.4886, 0.02618, 0.4886, 0.02618, 0.5162, 0.04047, 0.507, 0.154, 0.4796, 0.1429, 0.4796, 0.1429, 0.507, 0.154, 0.5009, 0.2492, 0.4718, 0.2456, 0.4718, 0.2456, 0.5009, 0.2492, 0.5, 0.3333, 0.4693, 0.3344, 0.4693, 0.3344, 0.5, 0.3333, 0.5, 0.4167, 0.469, 0.419, 0.469, 0.419, 0.5, 0.4167, 0.5, 0.5, 0.4691, 0.51])
me_torus.update()
me_torus_001 = bpy.data.meshes.new('Torus.001')
me_torus_001.from_pydata([(1.289, -0.02336, 0.2226), (1.138, -0.01533, 0.3939), (0.9235, 0.003316, 0.4684), (0.6896, 0.05381, 0.4619), (0.5007, 0.1203, 0.3581), (0.4514, 0.1278, 0.1338), (1.258, 0.2341, 0.2473), (1.1, 0.2133, 0.3916), (0.8793, 0.1932, 0.4527), (0.6533, 0.1988, 0.4352), (0.4731, 0.2333, 0.3317), (0.4318, 0.2244, 0.1113), (1.15, 0.5095, 0.2655), (0.9869, 0.4776, 0.4211), (0.7671, 0.4356, 0.4739), (0.5794, 0.3555, 0.4269), (0.4184, 0.3476, 0.3149), (0.3891, 0.3207, 0.09384), (0.9592, 0.7987, 0.3025), (0.8175, 0.736, 0.4575), (0.6409, 0.6326, 0.4818), (0.4752, 0.5146, 0.4362), (0.3381, 0.4602, 0.3069), (0.7208, 1.066, 0.3427), (0.6102, 0.9685, 0.4915), (0.4644, 0.8347, 0.5391), (0.3428, 0.6649, 0.4574), (0.2357, 0.5634, 0.308), (0.5461, 1.286, 0.1377), (0.4878, 1.26, 0.3614), (0.4068, 1.138, 0.5066), (0.323, 1.013, 0.5404), (0.1872, 0.7908, 0.4778), (0.1205, 0.6494, 0.3073), (0.3109, 1.411, 0.1377), (0.2603, 1.38, 0.3602), (0.2012, 1.243, 0.5039), (0.114, 1.055, 0.5462), (0.02352, 0.8657, 0.4725), (-0.004811, 0.7068, 0.2909), (0.01041, 1.509, 0.1382), (-0.01083, 1.451, 0.3445), (-0.05032, 1.303, 0.4873), (-0.09983, 1.102, 0.5296), (-0.1483, 0.9007, 0.4504), (-0.1408, 0.7367, 0.2701), (-0.2881, 1.445, 0.3063), (-0.3274, 1.315, 0.4635), (-0.3085, 1.093, 0.4945), (-0.3114, 0.8968, 0.4189), (-0.2718, 0.7418, 0.2449), (-0.5631, 1.389, 0.2613), (-0.567, 1.261, 0.4195), (-0.5015, 1.046, 0.4511), (-0.4428, 0.8527, 0.3793), (-0.3831, 0.7227, 0.2175), (-0.7701, 1.257, 0.1992), (-0.7398, 1.136, 0.3574), (-0.6414, 0.9498, 0.4047), (-0.5545, 0.7909, 0.3477), (-0.4792, 0.6879, 0.1971), (-0.9434, 1.09, 0.1414), (-0.878, 0.9831, 0.3038), (-0.7567, 0.8333, 0.3716), (-0.6477, 0.7207, 0.3334), (-0.5616, 0.6404, 0.1891), (-1.106, 0.9345, 0.1382), (-1.003, 0.832, 0.2946), (-0.8516, 0.7209, 0.3774), (-0.7239, 0.6448, 0.3421), (-0.6265, 0.5842, 0.1949), (-1.233, 0.7829, 0.1838), (-1.109, 0.6966, 0.3336), (-0.9378, 0.6136, 0.4195), (-0.7885, 0.5622, 0.3688), (-0.676, 0.5207, 0.2106), (-1.303, 0.5949, 0.2233), (-1.172, 0.5426, 0.3738), (-1.008, 0.4972, 0.4673), (-0.837, 0.4723, 0.4009), (-0.7101, 0.4488, 0.2282), (-1.377, 0.3843, 0.03529), (-1.307, 0.5655, 0.2268), (-1.214, 0.3686, 0.4197), (-1.044, 0.3628, 0.5007), (-1.02, 0.3634, 0.4912), (-0.727, 0.3669, 0.2378), (-1.379, 0.3521, 0.03711), (-1.339, 0.3502, 0.2556), (-1.216, 0.3451, 0.4254), (-1.21, 0.1995, 0.4486), (-1.033, 0.2392, 0.4964), (-0.7306, 0.2724, 0.2391), (-1.398, 0.1035, 0.02377), (-1.357, 0.129, 0.2475), (-1.231, 0.1702, 0.4345), (-1.055, 0.2156, 0.5054), (-1.014, 0.1065, 0.4826), (-0.7112, 0.1659, 0.2317), (-1.378, -0.1521, -0.008345), (-1.335, -0.09802, 0.2165), (-1.208, -0.01232, 0.414), (-1.031, 0.07582, 0.4882), (-0.8048, 0.01304, 0.4042), (-0.6691, 0.06025, 0.2421), (-1.308, -0.4066, -0.02822), (-1.268, -0.3413, 0.1978), (-1.142, -0.2295, 0.3902), (-0.968, -0.1037, 0.4619), (-0.721, -0.1247, 0.423), (-0.6065, -0.03113, 0.2772), (-1.173, -0.6691, -0.03432), (-1.13, -0.6196, 0.1808), (-1.008, -0.5001, 0.3524), (-0.7217, -0.4893, 0.4678), (-0.6111, -0.2417, 0.473), (-0.5227, -0.113, 0.3279), (-0.4758, -0.08118, 0.06432), (-0.7136, -1.173, -0.04163), (-0.9114, -0.9102, 0.1729), (-0.625, -0.9325, 0.4041), (-0.5563, -0.6199, 0.5265), (-0.4866, -0.3294, 0.5381), (-0.4233, -0.1795, 0.3759), (-0.3866, -0.1415, 0.09667), (-0.4485, -1.31, 0.04859), (-0.4396, -1.235, 0.2924), (-0.4145, -1.023, 0.4947), (-0.3884, -0.6919, 0.6019), (-0.3529, -0.3942, 0.5939), (-0.3123, -0.2378, 0.4142), (-0.2855, -0.1951, 0.1224), (-0.192, -1.365, 0.1352), (-0.2101, -1.264, 0.3933), (-0.216, -1.034, 0.5789), (-0.2192, -0.7335, 0.6685), (-0.2117, -0.4524, 0.6275), (-0.1935, -0.2906, 0.4327), (-0.1793, -0.232, 0.1511), (0.05371, -1.376, 0.1828), (0.02856, -1.258, 0.4429), (-0.007398, -1.04, 0.6213), (-0.04187, -0.7601, 0.6938), (-0.064, -0.5004, 0.6364), (-0.07086, -0.3302, 0.433), (-0.07087, -0.2521, 0.1801), (0.2777, -1.304, 0.2276), (0.2524, -1.207, 0.4763), (0.2037, -1.024, 0.6374), (0.1417, -0.7709, 0.697), (0.08503, -0.5221, 0.634), (0.04688, -0.3301, 0.4546), (0.03786, -0.2696, 0.2026), (0.4902, -1.137, 0.296), (0.4658, -1.1, 0.5104), (0.4038, -0.9533, 0.6583), (0.317, -0.7248, 0.7048), (0.2304, -0.5074, 0.6343), (0.1639, -0.3321, 0.4666), (0.1442, -0.2739, 0.2113), (0.7152, -0.9966, 0.276), (0.6836, -0.968, 0.4957), (0.5992, -0.8269, 0.661), (0.4857, -0.6397, 0.6999), (0.3672, -0.4593, 0.6265), (0.2734, -0.3128, 0.4601), (0.2413, -0.2547, 0.208), (0.9313, -0.869, 0.1843), (0.8885, -0.8352, 0.4282), (0.7753, -0.6758, 0.6452), (0.6306, -0.4996, 0.6966), (0.4877, -0.3991, 0.6009), (0.3632, -0.2577, 0.4567), (0.3211, -0.2044, 0.2049), (1.114, -0.7085, 0.07314), (1.057, -0.6495, 0.3711), (0.9253, -0.5244, 0.5921), (0.7526, -0.3747, 0.6679), (0.5862, -0.315, 0.567), (0.4317, -0.1797, 0.447), (0.3821, -0.1354, 0.1985), (1.187, -0.4621, 0.287), (1.042, -0.3812, 0.4979), (0.8479, -0.2592, 0.6005), (0.653, -0.2002, 0.5359), (0.4791, -0.08882, 0.4212), (0.4253, -0.05457, 0.1809), (1.266, -0.2602, 0.2265), (1.114, -0.2108, 0.4292), (0.9095, -0.1418, 0.5229), (0.6882, -0.07776, 0.4986), (0.5025, 0.01172, 0.3898), (0.4488, 0.03399, 0.1583)], [], [(0, 6, 7, 1), (1, 7, 8, 2), (2, 8, 9, 3), (3, 9, 10, 4), (4, 10, 11, 5), (6, 12, 13, 7), (7, 13, 14, 8), (8, 14, 15, 9), (9, 15, 16, 10), (10, 16, 17, 11), (12, 18, 19, 13), (13, 19, 20, 14), (14, 20, 21, 15), (15, 21, 22, 16), (18, 23, 24, 19), (19, 24, 25, 20), (20, 25, 26, 21), (21, 26, 27, 22), (23, 29, 30, 24), (24, 30, 31, 25), (25, 31, 32, 26), (26, 32, 33, 27), (28, 34, 35, 29), (29, 35, 36, 30), (30, 36, 37, 31), (31, 37, 38, 32), (32, 38, 39, 33), (34, 40, 41, 35), (35, 41, 42, 36), (36, 42, 43, 37), (37, 43, 44, 38), (38, 44, 45, 39), (41, 46, 47, 42), (42, 47, 48, 43), (43, 48, 49, 44), (44, 49, 50, 45), (46, 51, 52, 47), (47, 52, 53, 48), (48, 53, 54, 49), (49, 54, 55, 50), (51, 56, 57, 52), (52, 57, 58, 53), (53, 58, 59, 54), (54, 59, 60, 55), (56, 61, 62, 57), (57, 62, 63, 58), (58, 63, 64, 59), (59, 64, 65, 60), (61, 66, 67, 62), (62, 67, 68, 63), (63, 68, 69, 64), (64, 69, 70, 65), (66, 71, 72, 67), (67, 72, 73, 68), (68, 73, 74, 69), (69, 74, 75, 70), (71, 76, 77, 72), (72, 77, 78, 73), (73, 78, 79, 74), (74, 79, 80, 75), (76, 82, 83, 77), (77, 83, 84, 78), (78, 84, 85, 79), (79, 85, 86, 80), (81, 87, 88, 82), (82, 88, 89, 83), (83, 89, 90, 84), (84, 90, 91, 85), (85, 91, 92, 86), (87, 93, 94, 88), (88, 94, 95, 89), (89, 95, 96, 90), (90, 96, 97, 91), (91, 97, 98, 92), (93, 99, 100, 94), (94, 100, 101, 95), (95, 101, 102, 96), (96, 102, 103, 97), (97, 103, 104, 98), (99, 105, 106, 100), (100, 106, 107, 101), (101, 107, 108, 102), (102, 108, 109, 103), (103, 109, 110, 104), (105, 111, 112, 106), (106, 112, 113, 107), (107, 113, 114, 108), (108, 114, 115, 109), (109, 115, 116, 110), (111, 118, 119, 112), (112, 119, 120, 113), (113, 120, 121, 114), (114, 121, 122, 115), (115, 122, 123, 116), (116, 123, 124, 117), (118, 125, 126, 119), (119, 126, 127, 120), (120, 127, 128, 121), (121, 128, 129, 122), (122, 129, 130, 123), (123, 130, 131, 124), (125, 132, 133, 126), (126, 133, 134, 127), (127, 134, 135, 128), (128, 135, 136, 129), (129, 136, 137, 130), (130, 137, 138, 131), (132, 139, 140, 133), (133, 140, 141, 134), (134, 141, 142, 135), (135, 142, 143, 136), (136, 143, 144, 137), (137, 144, 145, 138), (139, 146, 147, 140), (140, 147, 148, 141), (141, 148, 149, 142), (142, 149, 150, 143), (143, 150, 151, 144), (144, 151, 152, 145), (146, 153, 154, 147), (147, 154, 155, 148), (148, 155, 156, 149), (149, 156, 157, 150), (150, 157, 158, 151), (151, 158, 159, 152), (153, 160, 161, 154), (154, 161, 162, 155), (155, 162, 163, 156), (156, 163, 164, 157), (157, 164, 165, 158), (158, 165, 166, 159), (160, 167, 168, 161), (161, 168, 169, 162), (162, 169, 170, 163), (163, 170, 171, 164), (164, 171, 172, 165), (165, 172, 173, 166), (167, 174, 175, 168), (168, 175, 176, 169), (169, 176, 177, 170), (170, 177, 178, 171), (171, 178, 179, 172), (172, 179, 180, 173), (175, 181, 182, 176), (176, 182, 183, 177), (177, 183, 184, 178), (178, 184, 185, 179), (179, 185, 186, 180), (181, 187, 188, 182), (182, 188, 189, 183), (183, 189, 190, 184), (184, 190, 191, 185), (185, 191, 192, 186), (187, 0, 1, 188), (188, 1, 2, 189), (189, 2, 3, 190), (190, 3, 4, 191), (191, 4, 5, 192)])
me_torus_001.polygons.foreach_set('use_smooth', [True] * 158)
_uv = me_torus_001.uv_layers.new(name='UVMap')
_uv.uv.foreach_set('vector', [0.4996, 0.5783, 0.5313, 0.5832, 0.5305, 0.6646, 0.5003, 0.6635, 0.5003, 0.6635, 0.5305, 0.6646, 0.5298, 0.7486, 0.5028, 0.7363, 0.5028, 0.7363, 0.5298, 0.7486, 0.5367, 0.8318, 0.5103, 0.831, 0.5103, 0.831, 0.5367, 0.8318, 0.5441, 0.8991, 0.516, 0.8942, 0.516, 0.8942, 0.5441, 0.8991, 0.5503, 0.9705, 0.5244, 0.9569, 0.5313, 0.5832, 0.5625, 0.5833, 0.5623, 0.6662, 0.5305, 0.6646, 0.5305, 0.6646, 0.5623, 0.6662, 0.5608, 0.7516, 0.5298, 0.7486, 0.5298, 0.7486, 0.5608, 0.7516, 0.5628, 0.8366, 0.5367, 0.8318, 0.5367, 0.8318, 0.5628, 0.8366, 0.5715, 0.8989, 0.5441, 0.8991, 0.5441, 0.8991, 0.5715, 0.8989, 0.5756, 0.9813, 0.5503, 0.9705, 0.5625, 0.5833, 0.5938, 0.5833, 0.5938, 0.6667, 0.5623, 0.6662, 0.5623, 0.6662, 0.5938, 0.6667, 0.6053, 0.7512, 0.5608, 0.7516, 0.5608, 0.7516, 0.6053, 0.7512, 0.5931, 0.8382, 0.5628, 0.8366, 0.5628, 0.8366, 0.5931, 0.8382, 0.5987, 0.9051, 0.5715, 0.8989, 0.5938, 0.5833, 0.625, 0.5833, 0.625, 0.6667, 0.5938, 0.6667, 0.5938, 0.6667, 0.625, 0.6667, 0.625, 0.75, 0.6053, 0.7512, 0.6053, 0.7512, 0.625, 0.75, 0.6245, 0.8371, 0.5931, 0.8382, 0.5931, 0.8382, 0.6245, 0.8371, 0.6282, 0.9125, 0.5987, 0.9051, 0.625, 0.5833, 0.6563, 0.5833, 0.6562, 0.6667, 0.625, 0.6667, 0.625, 0.6667, 0.6562, 0.6667, 0.6565, 0.7298, 0.625, 0.75, 0.625, 0.75, 0.6565, 0.7298, 0.6584, 0.8368, 0.6245, 0.8371, 0.6245, 0.8371, 0.6584, 0.8368, 0.6606, 0.9183, 0.6282, 0.9125, 0.6563, 0.5, 0.6875, 0.5, 0.6875, 0.5833, 0.6563, 0.5833, 0.6563, 0.5833, 0.6875, 0.5833, 0.6877, 0.6671, 0.6562, 0.6667, 0.6562, 0.6667, 0.6877, 0.6671, 0.6892, 0.7532, 0.6565, 0.7298, 0.6565, 0.7298, 0.6892, 0.7532, 0.6929, 0.8394, 0.6584, 0.8368, 0.6584, 0.8368, 0.6929, 0.8394, 0.6956, 0.9235, 0.6606, 0.9183, 0.6875, 0.5, 0.7188, 0.5, 0.7191, 0.5837, 0.6875, 0.5833, 0.6875, 0.5833, 0.7191, 0.5837, 0.7202, 0.6688, 0.6877, 0.6671, 0.6877, 0.6671, 0.7202, 0.6688, 0.7232, 0.7535, 0.6892, 0.7532, 0.6892, 0.7532, 0.7232, 0.7535, 0.7287, 0.8409, 0.6929, 0.8394, 0.6929, 0.8394, 0.7287, 0.8409, 0.7327, 0.9257, 0.6956, 0.9235, 0.7191, 0.5837, 0.7517, 0.5842, 0.7542, 0.6682, 0.7202, 0.6688, 0.7202, 0.6688, 0.7542, 0.6682, 0.7584, 0.7524, 0.7232, 0.7535, 0.7232, 0.7535, 0.7584, 0.7524, 0.7653, 0.8404, 0.7287, 0.8409, 0.7287, 0.8409, 0.7653, 0.8404, 0.7702, 0.9253, 0.7327, 0.9257, 0.7517, 0.5842, 0.7849, 0.5835, 0.7882, 0.6655, 0.7542, 0.6682, 0.7542, 0.6682, 0.7882, 0.6655, 0.7938, 0.7466, 0.7584, 0.7524, 0.7584, 0.7524, 0.7938, 0.7466, 0.7998, 0.837, 0.7653, 0.8404, 0.7653, 0.8404, 0.7998, 0.837, 0.8037, 0.9212, 0.7702, 0.9253, 0.7849, 0.5835, 0.818, 0.5826, 0.8219, 0.6576, 0.7882, 0.6655, 0.7882, 0.6655, 0.8219, 0.6576, 0.8281, 0.7321, 0.7938, 0.7466, 0.7938, 0.7466, 0.8281, 0.7321, 0.8301, 0.8304, 0.7998, 0.837, 0.7998, 0.837, 0.8301, 0.8304, 0.8311, 0.9165, 0.8037, 0.9212, 0.818, 0.5826, 0.8518, 0.5716, 0.8545, 0.6463, 0.8219, 0.6576, 0.8219, 0.6576, 0.8545, 0.6463, 0.8574, 0.725, 0.8281, 0.7321, 0.8281, 0.7321, 0.8574, 0.725, 0.8579, 0.8196, 0.8301, 0.8304, 0.8301, 0.8304, 0.8579, 0.8196, 0.8546, 0.9104, 0.8311, 0.9165, 0.8518, 0.5716, 0.8828, 0.5615, 0.8852, 0.6362, 0.8545, 0.6463, 0.8545, 0.6463, 0.8852, 0.6362, 0.8846, 0.7196, 0.8574, 0.725, 0.8574, 0.725, 0.8846, 0.7196, 0.8808, 0.8085, 0.8579, 0.8196, 0.8579, 0.8196, 0.8808, 0.8085, 0.8742, 0.9039, 0.8546, 0.9104, 0.8828, 0.5615, 0.9107, 0.5596, 0.911, 0.6333, 0.8852, 0.6362, 0.8852, 0.6362, 0.911, 0.6333, 0.9093, 0.7165, 0.8846, 0.7196, 0.8846, 0.7196, 0.9093, 0.7165, 0.9029, 0.7988, 0.8808, 0.8085, 0.8808, 0.8085, 0.9029, 0.7988, 0.8927, 0.8977, 0.8742, 0.9039, 0.9107, 0.5596, 0.9394, 0.5586, 0.938, 0.6334, 0.911, 0.6333, 0.911, 0.6333, 0.938, 0.6334, 0.9347, 0.7207, 0.9093, 0.7165, 0.9093, 0.7165, 0.9347, 0.7207, 0.9248, 0.7956, 0.9029, 0.7988, 0.9029, 0.7988, 0.9248, 0.7956, 0.9113, 0.8949, 0.8927, 0.8977, 0.9394, 0.5586, 0.9437, 0.5542, 0.9655, 0.6342, 0.938, 0.6334, 0.938, 0.6334, 0.9655, 0.6342, 0.9588, 0.7187, 0.9347, 0.7207, 0.9347, 0.7207, 0.9588, 0.7187, 0.9566, 0.7179, 0.9248, 0.7956, 0.9248, 0.7956, 0.9566, 0.7179, 0.9384, 0.8952, 0.9113, 0.8949, 0.9678, 0.4631, 0.9718, 0.4634, 0.971, 0.5525, 0.9437, 0.5542, 0.9437, 0.5542, 0.971, 0.5525, 0.9689, 0.6317, 0.9655, 0.6342, 0.9655, 0.6342, 0.9689, 0.6317, 0.9869, 0.6425, 0.9588, 0.7187, 0.9588, 0.7187, 0.9869, 0.6425, 0.9777, 0.7286, 0.9566, 0.7179, 0.9566, 0.7179, 0.9777, 0.7286, 0.9602, 0.8889, 0.9384, 0.8952, -0.02873, 0.461, 0.0007509, 0.4561, -0.002424, 0.5437, -0.02937, 0.5539, -0.02937, 0.5539, -0.002424, 0.5437, -0.007415, 0.6428, -0.03099, 0.649, -0.03099, 0.649, -0.007415, 0.6428, -0.01334, 0.7313, -0.01209, 0.6513, -0.01209, 0.6513, -0.01334, 0.7313, 0.0003048, 0.7437, -0.02009, 0.7411, -0.02009, 0.7411, 0.0003048, 0.7437, -0.01436, 0.9015, -0.03299, 0.8932, 0.0007509, 0.4561, 0.03065, 0.4443, 0.02503, 0.5348, -0.002424, 0.5437, -0.002424, 0.5437, 0.02503, 0.5348, 0.01723, 0.6361, -0.007415, 0.6428, -0.007415, 0.6428, 0.01723, 0.6361, 0.003533, 0.7334, -0.01334, 0.7313, -0.01334, 0.7313, 0.003533, 0.7334, 0.01927, 0.8328, 0.0003048, 0.7437, 0.0003048, 0.7437, 0.01927, 0.8328, 0.007165, 0.9171, -0.01436, 0.9015, 0.03065, 0.4443, 0.06129, 0.4364, 0.05566, 0.5276, 0.02503, 0.5348, 0.02503, 0.5348, 0.05566, 0.5276, 0.04787, 0.6334, 0.01723, 0.6361, 0.01723, 0.6361, 0.04787, 0.6334, 0.03589, 0.7521, 0.003533, 0.7334, 0.003533, 0.7334, 0.03589, 0.7521, 0.05052, 0.8481, 0.01927, 0.8328, 0.01927, 0.8328, 0.05052, 0.8481, 0.0358, 0.9278, 0.007165, 0.9171, 0.06129, 0.4364, 0.09368, 0.4393, 0.09111, 0.5284, 0.05566, 0.5276, 0.05566, 0.5276, 0.09111, 0.5284, 0.08602, 0.631, 0.04787, 0.6334, 0.04787, 0.6334, 0.08602, 0.631, 0.103, 0.748, 0.03589, 0.7521, 0.03589, 0.7521, 0.103, 0.748, 0.08669, 0.8518, 0.05052, 0.8481, 0.05052, 0.8481, 0.08669, 0.8518, 0.06947, 0.9291, 0.0358, 0.9278, 0.09368, 0.4393, 0.1546, 0.4868, 0.126, 0.5449, 0.09111, 0.5284, 0.09111, 0.5284, 0.126, 0.5449, 0.1489, 0.664, 0.08602, 0.631, 0.08602, 0.631, 0.1489, 0.664, 0.1326, 0.7724, 0.103, 0.748, 0.103, 0.748, 0.1326, 0.7724, 0.1155, 0.8478, 0.08669, 0.8518, 0.08669, 0.8518, 0.1155, 0.8478, 0.09969, 0.9307, 0.06947, 0.9291, 0.06947, 0.9291, 0.09969, 0.9307, 0.0952, 0.9879, 0.06908, 0.9953, 0.1546, 0.4868, 0.181, 0.5467, 0.1797, 0.6335, 0.126, 0.5449, 0.126, 0.5449, 0.1797, 0.6335, 0.1752, 0.7055, 0.1489, 0.664, 0.1489, 0.664, 0.1752, 0.7055, 0.1607, 0.7804, 0.1326, 0.7724, 0.1326, 0.7724, 0.1607, 0.7804, 0.1458, 0.8388, 0.1155, 0.8478, 0.1155, 0.8478, 0.1458, 0.8388, 0.1253, 0.8906, 0.09969, 0.9307, 0.09969, 0.9307, 0.1253, 0.8906, 0.13, 0.9817, 0.0952, 0.9879, 0.181, 0.5467, 0.2094, 0.5985, 0.2074, 0.6876, 0.1797, 0.6335, 0.1797, 0.6335, 0.2074, 0.6876, 0.2019, 0.7458, 0.1752, 0.7055, 0.1752, 0.7055, 0.2019, 0.7458, 0.1926, 0.7922, 0.1607, 0.7804, 0.1607, 0.7804, 0.1926, 0.7922, 0.1786, 0.831, 0.1458, 0.8388, 0.1458, 0.8388, 0.1786, 0.831, 0.1655, 0.8852, 0.1253, 0.8906, 0.1253, 0.8906, 0.1655, 0.8852, 0.1708, 0.9659, 0.13, 0.9817, 0.2094, 0.5985, 0.2434, 0.6258, 0.2427, 0.7208, 0.2074, 0.6876, 0.2074, 0.6876, 0.2427, 0.7208, 0.2366, 0.7723, 0.2019, 0.7458, 0.2019, 0.7458, 0.2366, 0.7723, 0.2297, 0.807, 0.1926, 0.7922, 0.1926, 0.7922, 0.2297, 0.807, 0.2188, 0.8356, 0.1786, 0.831, 0.1786, 0.831, 0.2188, 0.8356, 0.2142, 0.8907, 0.1655, 0.8852, 0.1655, 0.8852, 0.2142, 0.8907, 0.2165, 0.9508, 0.1708, 0.9659, 0.2434, 0.6258, 0.2809, 0.6317, 0.2818, 0.7232, 0.2427, 0.7208, 0.2427, 0.7208, 0.2818, 0.7232, 0.2801, 0.7747, 0.2366, 0.7723, 0.2366, 0.7723, 0.2801, 0.7747, 0.2772, 0.81, 0.2297, 0.807, 0.2297, 0.807, 0.2772, 0.81, 0.2774, 0.8372, 0.2188, 0.8356, 0.2188, 0.8356, 0.2774, 0.8372, 0.2778, 0.8869, 0.2142, 0.8907, 0.2142, 0.8907, 0.2778, 0.8869, 0.2759, 0.9392, 0.2165, 0.9508, 0.2809, 0.6317, 0.3167, 0.627, 0.3154, 0.7221, 0.2818, 0.7232, 0.2818, 0.7232, 0.3154, 0.7221, 0.3154, 0.7703, 0.2801, 0.7747, 0.2801, 0.7747, 0.3154, 0.7703, 0.3161, 0.8057, 0.2772, 0.81, 0.2772, 0.81, 0.3161, 0.8057, 0.3187, 0.8286, 0.2774, 0.8372, 0.2774, 0.8372, 0.3187, 0.8286, 0.3193, 0.878, 0.2778, 0.8869, 0.2778, 0.8869, 0.3193, 0.878, 0.3223, 0.9338, 0.2759, 0.9392, 0.3167, 0.627, 0.3512, 0.6157, 0.35, 0.7105, 0.3154, 0.7221, 0.3154, 0.7221, 0.35, 0.7105, 0.3512, 0.7678, 0.3154, 0.7703, 0.3154, 0.7703, 0.3512, 0.7678, 0.3535, 0.7994, 0.3161, 0.8057, 0.3161, 0.8057, 0.3535, 0.7994, 0.3554, 0.8202, 0.3187, 0.8286, 0.3187, 0.8286, 0.3554, 0.8202, 0.3599, 0.8753, 0.3193, 0.878, 0.3193, 0.878, 0.3599, 0.8753, 0.3583, 0.9328, 0.3223, 0.9338, 0.3512, 0.6157, 0.3853, 0.6056, 0.3832, 0.6834, 0.35, 0.7105, 0.35, 0.7105, 0.3832, 0.6834, 0.3874, 0.7575, 0.3512, 0.7678, 0.3512, 0.7678, 0.3874, 0.7575, 0.3938, 0.7912, 0.3535, 0.7994, 0.3535, 0.7994, 0.3938, 0.7912, 0.3897, 0.8114, 0.3554, 0.8202, 0.3554, 0.8202, 0.3897, 0.8114, 0.3935, 0.8739, 0.3599, 0.8753, 0.3599, 0.8753, 0.3935, 0.8739, 0.3953, 0.9298, 0.3583, 0.9328, 0.3853, 0.6056, 0.4153, 0.5509, 0.4149, 0.6588, 0.3832, 0.6834, 0.3832, 0.6834, 0.4149, 0.6588, 0.4196, 0.7334, 0.3874, 0.7575, 0.3874, 0.7575, 0.4196, 0.7334, 0.4273, 0.7768, 0.3938, 0.7912, 0.3938, 0.7912, 0.4273, 0.7768, 0.4229, 0.8151, 0.3897, 0.8114, 0.3897, 0.8114, 0.4229, 0.8151, 0.4265, 0.8763, 0.3935, 0.8739, 0.3935, 0.8739, 0.4265, 0.8763, 0.4322, 0.929, 0.3953, 0.9298, 0.4149, 0.6588, 0.4432, 0.619, 0.446, 0.6966, 0.4196, 0.7334, 0.4196, 0.7334, 0.446, 0.6966, 0.4553, 0.7522, 0.4273, 0.7768, 0.4273, 0.7768, 0.4553, 0.7522, 0.4555, 0.8345, 0.4229, 0.8151, 0.4229, 0.8151, 0.4555, 0.8345, 0.4583, 0.8844, 0.4265, 0.8763, 0.4265, 0.8763, 0.4583, 0.8844, 0.4662, 0.9333, 0.4322, 0.929, 0.4432, 0.619, 0.4699, 0.5859, 0.4724, 0.6706, 0.446, 0.6966, 0.446, 0.6966, 0.4724, 0.6706, 0.4791, 0.7374, 0.4553, 0.7522, 0.4553, 0.7522, 0.4791, 0.7374, 0.4848, 0.8295, 0.4555, 0.8345, 0.4555, 0.8345, 0.4848, 0.8295, 0.487, 0.8901, 0.4583, 0.8844, 0.4583, 0.8844, 0.487, 0.8901, 0.4967, 0.9433, 0.4662, 0.9333, 0.4699, 0.5859, 0.4996, 0.5783, 0.5003, 0.6635, 0.4724, 0.6706, 0.4724, 0.6706, 0.5003, 0.6635, 0.5028, 0.7363, 0.4791, 0.7374, 0.4791, 0.7374, 0.5028, 0.7363, 0.5103, 0.831, 0.4848, 0.8295, 0.4848, 0.8295, 0.5103, 0.831, 0.516, 0.8942, 0.487, 0.8901, 0.487, 0.8901, 0.516, 0.8942, 0.5244, 0.9569, 0.4967, 0.9433])
me_torus_001.update()

# ---- objects
ob_light = bpy.data.objects.new('Light', light_light)
ob_camera = bpy.data.objects.new('Camera', cam_camera)
ob_doughnut = bpy.data.objects.new('doughnut', me_torus)
ob_icing = bpy.data.objects.new('icing', me_torus_001)

# ---- transforms, parenting, visibility, modifiers, constraints
ob_light.location = (4.076, 1.005, 5.904)
ob_light.rotation_euler = (0.6503, 0.05522, 1.866)
ob_light.lock_rotations_4d = False
ob_light.empty_display_type = 'ARROWS'
ob_light.color = (0.0, 0.0, 0.0, 0.0)
ob_light.lineart.crease_threshold = 0.0
ob_camera.location = (7.359, -6.926, 4.958)
ob_camera.rotation_euler = (1.109, 0.0, 0.8149)
ob_camera.lock_rotations_4d = False
ob_camera.empty_display_type = 'ARROWS'
ob_camera.color = (0.0, 0.0, 0.0, 0.0)
ob_camera.display_type = 'WIRE'
ob_camera.lineart.crease_threshold = 0.0
ob_doughnut.location = (0.0, 0.0, 0.0)
_m = ob_doughnut.modifiers.new('Subdivision', 'SUBSURF')
_m.render_levels = 1
ob_icing.location = (-0.01828, -0.0269, 0.147)
_m = ob_icing.modifiers.new('Subdivision', 'SUBSURF')
_m.render_levels = 1
_m = ob_icing.modifiers.new('Solidify', 'SOLIDIFY')
_m.thickness = 0.05
_m.offset = 1.0

# ---- collection membership
col_collection.objects.link(ob_light)
col_collection.objects.link(ob_camera)
col_collection.objects.link(ob_doughnut)
col_collection.objects.link(ob_icing)

# ---- scene / render settings (as saved in the file)
scene.camera = ob_camera
scene.frame_start = 1; scene.frame_end = 250; scene.frame_set(0)
scene.render.engine = 'BLENDER_EEVEE_NEXT'
scene.cycles.sampling_pattern = 'TABULATED_SOBOL'
bpy.context.view_layer.update()
